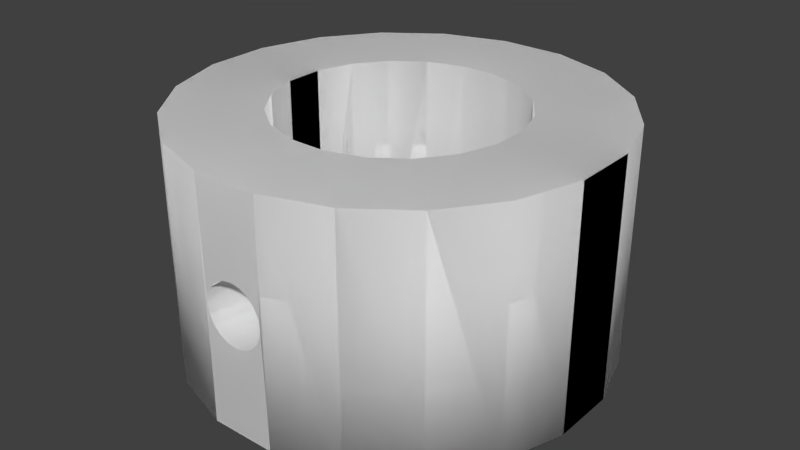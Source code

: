 # Source: ideas_gear_boss.blend  (saved by Blender 2.67.0; exported with 4.5.12 LTS)
import bpy
from mathutils import Matrix  # noqa: F401  (used for matrix-valued properties, if any)

bpy.ops.wm.read_factory_settings(use_empty=True)
scene = bpy.context.scene
scene.name = 'Scene'

# ---- collections
col_collection_1 = bpy.data.collections.new('Collection 1'); scene.collection.children.link(col_collection_1)

# ---- materials (node trees are filled in below, after node groups)
mat_mtl0_001 = bpy.data.materials.new('MTL0.001')
mat_mtl0_001.alpha_threshold = 0.0
mat_mtl0_001.use_transparent_shadow = False
mat_mtl0_001.diffuse_color = (1.0, 1.0, 1.0, 1.0)
mat_mtl0_001.roughness = 0.5
mat_mtl0_001.line_color = (0.0, 0.0, 0.0, 1.0)
mat_mtl0 = bpy.data.materials.new('MTL0')
mat_mtl0.alpha_threshold = 0.0
mat_mtl0.use_transparent_shadow = False
mat_mtl0.diffuse_color = (1.0, 1.0, 1.0, 1.0)
mat_mtl0.roughness = 0.5
mat_mtl0.line_color = (0.0, 0.0, 0.0, 1.0)

# ---- material node trees

# ---- world
world_world = bpy.data.worlds.new('World'); scene.world = world_world
world_world.color = (0.05088, 0.05088, 0.05088)
world_world.use_sun_shadow = False
world_world.sun_shadow_jitter_overblur = 0.0
world_world.cycles.sampling_method = 'MANUAL'
world_world.cycles.sample_map_resolution = 256

# ---- meshes
me_1_046 = bpy.data.meshes.new('1.046')
me_1_046.from_pydata([(1.759, 12.7, 11.1), (1.638, 6.35, 11.11), (1.759, 1.809e-06, 11.1), (5.104, 1.632e-06, 10.02), (5.104, 12.7, 10.02), (0.9917, 9.537e-07, 6.261), (2.878, 9.537e-07, 5.648), (0.9917, 12.7, 6.261), (2.878, 12.7, 5.648)], [], [(2, 5, 6, 3), (1, 2, 0), (3, 4, 0, 2), (4, 8, 7, 0)])
me_1_046.polygons.foreach_set('use_smooth', [0, 1, 1, 0])
_uv = me_1_046.uv_layers.new(name='UVMap')
_uv.uv.foreach_set('vector', [0.0001185, 0.668, 0.0605, 0.2868, 0.2166, 0.2868, 0.277, 0.668, 0.5, 0.2865, 0.0001185, 0.277, 0.9999, 0.277, 0.0001185, 0.0001186, 0.9999, 0.0001185, 0.9999, 0.277, 0.0001185, 0.277, 0.2772, 0.668, 0.3376, 0.2868, 0.4938, 0.2868, 0.5541, 0.668])
me_1_046.materials.append(mat_mtl0_001)
me_1_046.use_remesh_preserve_volume = False
me_1_046.use_remesh_preserve_attributes = False
me_1_046.use_mirror_vertex_groups = False
me_1_046.update()
me_1_043 = bpy.data.meshes.new('1.043')
me_1_043.from_pydata([(-2.878, 12.7, 5.648), (-1.638, 6.32, 6.054), (-7.949, 1.295e-06, 7.949), (-5.104, 1.632e-06, 10.02), (-7.949, 12.7, 7.949), (-5.104, 12.7, 10.02), (-4.483, 9.537e-07, 4.483), (-2.878, 9.537e-07, 5.648), (-4.483, 12.7, 4.483)], [], [(3, 5, 4, 2), (2, 6, 7, 3), (1, 7, 0), (5, 0, 8, 4), (7, 6, 8, 0)])
me_1_043.polygons.foreach_set('use_smooth', [1, 0, 1, 0, 1])
_uv = me_1_043.uv_layers.new(name='UVMap')
_uv.uv.foreach_set('vector', [0.0001684, 0.0001684, 0.9998, 0.0001684, 0.9998, 0.277, 0.0001684, 0.277, 0.2774, 0.9177, 0.3377, 0.5365, 0.4939, 0.5365, 0.5542, 0.9177, 0.4977, 0.5362, 0.0001684, 0.4335, 0.9998, 0.4335, 0.0001684, 0.9177, 0.06054, 0.5365, 0.2167, 0.5365, 0.277, 0.9177, 0.0001684, 0.4335, 0.0001688, 0.2774, 0.9998, 0.2774, 0.9998, 0.4335])
me_1_043.materials.append(mat_mtl0_001)
me_1_043.use_remesh_preserve_volume = False
me_1_043.use_remesh_preserve_attributes = False
me_1_043.use_mirror_vertex_groups = False
me_1_043.update()
me_1_042 = bpy.data.meshes.new('1.042')
me_1_042.from_pydata([(-1.759, 12.7, 11.1), (-1.638, 6.35, 11.11), (-5.104, 1.632e-06, 10.02), (-1.759, 1.809e-06, 11.1), (-5.104, 12.7, 10.02), (-2.878, 9.537e-07, 5.648), (-0.9917, 9.537e-07, 6.261), (-2.878, 12.7, 5.648), (-0.9917, 12.7, 6.261)], [], [(2, 5, 6, 3), (1, 0, 3), (3, 0, 4, 2), (0, 8, 7, 4)])
me_1_042.polygons.foreach_set('use_smooth', [0, 1, 1, 0])
_uv = me_1_042.uv_layers.new(name='UVMap')
_uv.uv.foreach_set('vector', [0.2772, 0.668, 0.3376, 0.2868, 0.4938, 0.2868, 0.5541, 0.668, 0.5001, 0.0001185, 0.9999, 0.009639, 0.0001185, 0.00964, 0.0001185, 0.00964, 0.9999, 0.009639, 0.9999, 0.2865, 0.0001186, 0.2865, 0.0001185, 0.668, 0.0605, 0.2868, 0.2166, 0.2868, 0.277, 0.668])
me_1_042.materials.append(mat_mtl0_001)
me_1_042.use_remesh_preserve_volume = False
me_1_042.use_remesh_preserve_attributes = False
me_1_042.use_mirror_vertex_groups = False
me_1_042.update()
me_1_041 = bpy.data.meshes.new('1.041')
me_1_041.from_pydata([(-1.759, 12.7, 11.1), (1.759, 12.7, 11.1), (-9.933e-07, 7.988, 11.11), (-0.9917, 12.7, 6.261), (0.9917, 12.7, 6.261), (-0.0003265, 7.958, 6.261)], [], [(0, 1, 4, 3), (2, 1, 0), (4, 5, 3)])
_uv = me_1_041.uv_layers.new(name='UVMap')
_uv.uv.foreach_set('vector', [0.0001248, 0.3899, 0.0001248, 0.0001248, 0.5367, 0.08511, 0.5367, 0.3049, 0.0001248, 0.585, 0.5223, 0.3901, 0.5223, 0.7799, 0.5255, 0.9999, 0.0001248, 0.89, 0.5255, 0.7801])
me_1_041.materials.append(mat_mtl0_001)
me_1_041.use_remesh_preserve_volume = False
me_1_041.use_remesh_preserve_attributes = False
me_1_041.use_mirror_vertex_groups = False
me_1_041.update()
me_1_039 = bpy.data.meshes.new('1.039')
me_1_039.from_pydata([(-1.759, 1.809e-06, 11.1), (1.759, 1.809e-06, 11.1), (-4.597e-07, 4.712, 11.11), (-0.9917, 9.537e-07, 6.261), (0.9917, 9.537e-07, 6.261), (-0.000326, 4.683, 6.261)], [], [(1, 0, 3, 4), (1, 2, 0), (5, 4, 3)])
_uv = me_1_039.uv_layers.new(name='UVMap')
_uv.uv.foreach_set('vector', [0.4288, 0.5904, 0.0001371, 0.5904, 0.09362, 0.0001371, 0.3354, 0.0001371, 0.4291, 0.4633, 0.8308, 0.0001371, 0.8308, 0.6132, 0.9999, 0.7343, 0.4291, 0.8552, 0.4291, 0.6135])
me_1_039.materials.append(mat_mtl0_001)
me_1_039.use_remesh_preserve_volume = False
me_1_039.use_remesh_preserve_attributes = False
me_1_039.use_mirror_vertex_groups = False
me_1_039.update()
me_1_038 = bpy.data.meshes.new('1.038')
me_1_038.from_pydata([(-1.759, 1.809e-06, 11.1), (-1.558, 5.844, 11.11), (-1.325, 5.387, 11.11), (-1.558, 5.814, 7.701), (-1.325, 5.358, 7.701), (-2.878, 9.537e-07, 5.648), (-1.558, 5.814, 6.076), (-1.325, 5.358, 6.148)], [], [(1, 2, 4, 3), (4, 7, 6, 3), (0, 2, 1), (5, 6, 7)])
me_1_038.polygons.foreach_set('use_smooth', [1, 1, 0, 0])
_uv = me_1_038.uv_layers.new(name='UVMap')
_uv.uv.foreach_set('vector', [0.08719, 0.8415, 0.001483, 0.841, 7.117e-05, 0.2714, 0.08578, 0.2718, 7.117e-05, 0.2714, 0.001421, 0.01169, 0.08719, 7.117e-05, 0.08578, 0.2718, 7.117e-05, 0.9406, 0.9031, 0.8991, 0.9781, 0.9406, 7.117e-05, 0.8416, 0.9999, 0.8416, 0.9351, 0.899])
me_1_038.materials.append(mat_mtl0_001)
me_1_038.use_remesh_preserve_volume = False
me_1_038.use_remesh_preserve_attributes = False
me_1_038.use_mirror_vertex_groups = False
me_1_038.update()
me_1_037 = bpy.data.meshes.new('1.037')
me_1_037.from_pydata([(-1.759, 1.809e-06, 11.1), (-1.638, 6.35, 11.11), (-1.558, 5.844, 11.11), (-1.638, 6.32, 7.701), (-1.558, 5.814, 7.701), (-2.878, 9.537e-07, 5.648), (-1.558, 5.814, 6.076), (-1.638, 6.32, 6.054)], [], [(1, 2, 4, 3), (4, 6, 7, 3), (0, 2, 1), (6, 5, 7)])
me_1_037.polygons.foreach_set('use_smooth', [1, 1, 0, 0])
_uv = me_1_037.uv_layers.new(name='UVMap')
_uv.uv.foreach_set('vector', [0.08092, 0.7829, 0.001528, 0.7824, 5.373e-05, 0.2548, 0.07944, 0.2552, 5.373e-05, 0.2548, 0.001501, 0.003028, 0.08091, 5.373e-05, 0.07944, 0.2552, 5.373e-05, 0.8264, 0.8397, 0.8115, 0.923, 0.8264, 0.9258, 0.8114, 5.373e-05, 0.783, 0.9999, 0.783])
me_1_037.materials.append(mat_mtl0_001)
me_1_037.use_remesh_preserve_volume = False
me_1_037.use_remesh_preserve_attributes = False
me_1_037.use_mirror_vertex_groups = False
me_1_037.update()
me_1_036 = bpy.data.meshes.new('1.036')
me_1_036.from_pydata([(-1.759, 12.7, 11.1), (-1.558, 6.856, 11.11), (-1.638, 6.35, 11.11), (-1.558, 6.827, 7.701), (-1.638, 6.32, 7.701), (-2.878, 12.7, 5.648), (-1.638, 6.32, 6.054), (-1.558, 6.827, 7.701), (-1.558, 6.827, 6.08)], [], [(1, 2, 4, 3), (7, 4, 6, 8), (0, 2, 1), (6, 5, 8)])
me_1_036.polygons.foreach_set('use_smooth', [1, 1, 0, 0])
_uv = me_1_036.uv_layers.new(name='UVMap')
_uv.uv.foreach_set('vector', [0.07874, 0.5236, 6.28e-05, 0.523, 6.447e-05, 6.28e-05, 0.07874, 0.0007374, 0.1575, 0.253, 0.07887, 0.253, 0.07887, 6.28e-05, 0.1575, 0.003992, 0.9148, 0.5668, 6.28e-05, 0.5668, 0.07277, 0.5521, 6.28e-05, 0.5238, 0.9999, 0.5238, 0.07361, 0.552])
me_1_036.materials.append(mat_mtl0_001)
me_1_036.use_remesh_preserve_volume = False
me_1_036.use_remesh_preserve_attributes = False
me_1_036.use_mirror_vertex_groups = False
me_1_036.update()
me_1_035 = bpy.data.meshes.new('1.035')
me_1_035.from_pydata([(-1.759, 12.7, 11.1), (-1.325, 7.313, 11.11), (-1.558, 6.856, 11.11), (-1.325, 7.283, 7.701), (-1.558, 6.827, 7.701), (-2.878, 12.7, 5.648), (-1.558, 6.827, 7.701), (-1.558, 6.827, 6.08), (-1.325, 7.283, 6.155)], [], [(1, 2, 4, 3), (3, 6, 7, 8), (0, 2, 1), (7, 5, 8)])
me_1_035.polygons.foreach_set('use_smooth', [1, 1, 0, 0])
_uv = me_1_035.uv_layers.new(name='UVMap')
_uv.uv.foreach_set('vector', [0.08496, 0.6219, 8.078e-05, 0.6212, 8.253e-05, 0.05704, 0.08497, 0.0577, 0.17, 0.3257, 0.08513, 0.3257, 0.08513, 0.05704, 0.17, 0.06945, 0.9688, 0.6631, 8.078e-05, 0.6631, 0.07435, 0.622, 8.078e-05, 8.078e-05, 0.9999, 8.098e-05, 0.06437, 0.05688])
me_1_035.materials.append(mat_mtl0_001)
me_1_035.use_remesh_preserve_volume = False
me_1_035.use_remesh_preserve_attributes = False
me_1_035.use_mirror_vertex_groups = False
me_1_035.update()
me_1_034 = bpy.data.meshes.new('1.034')
me_1_034.from_pydata([(-1.759, 12.7, 11.1), (-0.9626, 7.675, 11.11), (-1.325, 7.313, 11.11), (-0.963, 7.645, 7.701), (-1.325, 7.283, 7.701), (-2.878, 12.7, 5.648), (-0.9917, 12.7, 6.261), (-0.963, 7.645, 6.261), (-1.325, 7.283, 6.155)], [], [(1, 2, 4, 3), (4, 8, 7, 3), (0, 2, 1), (6, 7, 8, 5)])
me_1_034.polygons.foreach_set('use_smooth', [1, 1, 0, 0])
_uv = me_1_034.uv_layers.new(name='UVMap')
_uv.uv.foreach_set('vector', [0.9999, 0.7996, 0.9172, 0.7996, 0.9138, 0.2498, 0.9965, 0.2498, 0.9138, 0.2498, 0.9138, 0.0001026, 0.9965, 0.01732, 0.9965, 0.2498, 0.8727, 0.3699, 0.0001026, 0.3699, 0.05372, 0.3069, 0.8212, 0.3067, 0.03851, 0.07537, 0.0001026, 0.0001026, 0.9136, 0.0001026])
me_1_034.materials.append(mat_mtl0_001)
me_1_034.use_remesh_preserve_volume = False
me_1_034.use_remesh_preserve_attributes = False
me_1_034.use_mirror_vertex_groups = False
me_1_034.update()
me_1_033 = bpy.data.meshes.new('1.033')
me_1_033.from_pydata([(-1.759, 12.7, 11.1), (-0.5061, 7.908, 11.11), (-0.9626, 7.675, 11.11), (-0.5064, 7.878, 7.701), (-0.963, 7.645, 7.701), (-0.9917, 12.7, 6.261), (-0.963, 7.645, 6.261), (-0.5064, 7.878, 6.261)], [], [(1, 2, 4, 3), (4, 6, 7, 3), (0, 2, 1), (6, 5, 7)])
me_1_033.polygons.foreach_set('use_smooth', [1, 1, 0, 0])
_uv = me_1_033.uv_layers.new(name='UVMap')
_uv.uv.foreach_set('vector', [0.09431, 0.868, 0.002527, 0.868, 8.406e-05, 0.258, 0.09187, 0.258, 8.406e-05, 0.258, 8.576e-05, 8.406e-05, 0.09187, 8.465e-05, 0.09187, 0.258, 0.9114, 0.9555, 8.406e-05, 0.9555, 0.02845, 0.8682, 0.09448, 0.786, 0.9999, 0.786, 0.1357, 0.868])
me_1_033.materials.append(mat_mtl0_001)
me_1_033.use_remesh_preserve_volume = False
me_1_033.use_remesh_preserve_attributes = False
me_1_033.use_mirror_vertex_groups = False
me_1_033.update()
me_1_032 = bpy.data.meshes.new('1.032')
me_1_032.from_pydata([(-1.759, 12.7, 11.1), (-9.933e-07, 7.988, 11.11), (-0.5061, 7.908, 11.11), (-0.0003265, 7.958, 7.701), (-0.5064, 7.878, 7.701), (-0.9917, 12.7, 6.261), (-0.0003265, 7.958, 6.261), (-0.5064, 7.878, 6.261)], [], [(1, 2, 4, 3), (4, 7, 6, 3), (0, 2, 1), (5, 6, 7)])
me_1_032.polygons.foreach_set('use_smooth', [1, 1, 0, 0])
_uv = me_1_032.uv_layers.new(name='UVMap')
_uv.uv.foreach_set('vector', [0.09642, 0.997, 0.0009161, 0.997, 8.847e-05, 0.3623, 0.0956, 0.3623, 8.847e-05, 0.3623, 0.0001275, 0.09387, 0.09563, 0.09388, 0.0956, 0.3623, 0.9376, 8.877e-05, 0.01907, 0.09369, 8.847e-05, 8.847e-05, 0.9999, 0.09387, 0.102, 0.1892, 0.0966, 0.09387])
me_1_032.materials.append(mat_mtl0_001)
me_1_032.use_remesh_preserve_volume = False
me_1_032.use_remesh_preserve_attributes = False
me_1_032.use_mirror_vertex_groups = False
me_1_032.update()
me_1_031 = bpy.data.meshes.new('1.031')
me_1_031.from_pydata([(1.759, 12.7, 11.1), (-9.933e-07, 7.988, 11.11), (0.5061, 7.908, 11.11), (-0.0003265, 7.958, 7.701), (0.5058, 7.878, 7.701), (0.9917, 12.7, 6.261), (0.5058, 7.878, 6.261), (-0.0003265, 7.958, 6.261)], [], [(2, 1, 3, 4), (3, 7, 6, 4), (0, 1, 2), (5, 6, 7)])
me_1_031.polygons.foreach_set('use_smooth', [1, 1, 0, 0])
_uv = me_1_031.uv_layers.new(name='UVMap')
_uv.uv.foreach_set('vector', [0.09563, 0.9974, 8.85e-05, 0.9974, 0.000912, 0.3624, 0.09645, 0.3624, 0.000912, 0.3624, 0.0009206, 0.0939, 0.09646, 0.0939, 0.09645, 0.3624, 0.9379, 0.09372, 8.85e-05, 0.09372, 0.01908, 8.85e-05, 0.9999, 0.0939, 0.1013, 0.1893, 0.09664, 0.0939])
me_1_031.materials.append(mat_mtl0_001)
me_1_031.use_remesh_preserve_volume = False
me_1_031.use_remesh_preserve_attributes = False
me_1_031.use_mirror_vertex_groups = False
me_1_031.update()
me_1_030 = bpy.data.meshes.new('1.030')
me_1_030.from_pydata([(1.759, 12.7, 11.1), (0.9626, 7.675, 11.11), (0.5061, 7.908, 11.11), (0.9623, 7.645, 7.701), (0.5058, 7.878, 7.701), (0.9917, 12.7, 6.261), (0.9623, 7.645, 6.261), (0.5058, 7.878, 6.261)], [], [(1, 2, 4, 3), (4, 7, 6, 3), (0, 2, 1), (5, 6, 7)])
me_1_030.polygons.foreach_set('use_smooth', [1, 1, 0, 0])
_uv = me_1_030.uv_layers.new(name='UVMap')
_uv.uv.foreach_set('vector', [0.09188, 0.8681, 8.405e-05, 0.8681, 0.00243, 0.258, 0.09423, 0.258, 0.00243, 0.258, 0.00243, 8.405e-05, 0.09422, 8.405e-05, 0.09423, 0.258, 0.9115, 0.8683, 0.02845, 0.9556, 8.405e-05, 0.8683, 0.9999, 0.8681, 0.09439, 0.8681, 0.1356, 0.7861])
me_1_030.materials.append(mat_mtl0_001)
me_1_030.use_remesh_preserve_volume = False
me_1_030.use_remesh_preserve_attributes = False
me_1_030.use_mirror_vertex_groups = False
me_1_030.update()
me_1_029 = bpy.data.meshes.new('1.029')
me_1_029.from_pydata([(1.759, 12.7, 11.1), (1.325, 7.313, 11.11), (0.9626, 7.675, 11.11), (1.325, 7.283, 7.701), (0.9623, 7.645, 7.701), (0.9917, 12.7, 6.261), (2.878, 12.7, 5.648), (1.325, 7.283, 6.154), (0.9623, 7.645, 6.261)], [], [(1, 2, 4, 3), (4, 8, 7, 3), (0, 2, 1), (6, 7, 8, 5)])
me_1_029.polygons.foreach_set('use_smooth', [1, 1, 0, 0])
_uv = me_1_029.uv_layers.new(name='UVMap')
_uv.uv.foreach_set('vector', [0.9989, 0.8016, 0.916, 0.802, 0.917, 0.2509, 0.9999, 0.2505, 0.917, 0.2509, 0.916, 0.01782, 0.9988, 0.0001025, 0.9999, 0.2505, 0.8748, 0.3076, 0.05385, 0.3708, 0.0001025, 0.3076, 0.9158, 0.3074, 0.0001025, 0.3074, 0.03859, 0.2319, 0.8231, 0.0001025])
me_1_029.materials.append(mat_mtl0_001)
me_1_029.use_remesh_preserve_volume = False
me_1_029.use_remesh_preserve_attributes = False
me_1_029.use_mirror_vertex_groups = False
me_1_029.update()
me_1_028 = bpy.data.meshes.new('1.028')
me_1_028.from_pydata([(1.759, 12.7, 11.1), (1.558, 6.856, 11.11), (1.325, 7.313, 11.11), (1.557, 6.827, 7.701), (1.325, 7.283, 7.701), (2.878, 12.7, 5.648), (1.557, 6.827, 6.076), (1.325, 7.283, 6.154)], [], [(1, 2, 4, 3), (4, 7, 6, 3), (0, 2, 1), (5, 6, 7)])
me_1_028.polygons.foreach_set('use_smooth', [1, 1, 0, 0])
_uv = me_1_028.uv_layers.new(name='UVMap')
_uv.uv.foreach_set('vector', [0.08496, 0.8335, 7.064e-05, 0.834, 0.001422, 0.2698, 0.08631, 0.2694, 0.001422, 0.2698, 7.064e-05, 0.01349, 0.08489, 7.064e-05, 0.08631, 0.2694, 0.9688, 0.8912, 0.07434, 0.9324, 7.064e-05, 0.8912, 0.9999, 0.8911, 7.064e-05, 0.8911, 0.06433, 0.8341])
me_1_028.materials.append(mat_mtl0_001)
me_1_028.use_remesh_preserve_volume = False
me_1_028.use_remesh_preserve_attributes = False
me_1_028.use_mirror_vertex_groups = False
me_1_028.update()
me_1_027 = bpy.data.meshes.new('1.027')
me_1_027.from_pydata([(1.759, 12.7, 11.1), (1.638, 6.35, 11.11), (1.558, 6.856, 11.11), (1.637, 6.32, 7.701), (1.557, 6.827, 7.701), (2.878, 12.7, 5.648), (1.637, 6.32, 6.047), (1.557, 6.827, 6.076)], [], [(1, 2, 4, 3), (4, 7, 6, 3), (0, 2, 1), (5, 6, 7)])
me_1_027.polygons.foreach_set('use_smooth', [1, 1, 0, 0])
_uv = me_1_027.uv_layers.new(name='UVMap')
_uv.uv.foreach_set('vector', [0.07874, 0.777, 5.385e-05, 0.777, 0.004527, 0.2541, 0.08321, 0.2541, 0.004527, 0.2541, 0.004526, 0.004447, 0.08321, 5.385e-05, 0.08321, 0.2541, 0.9148, 0.8056, 0.08265, 0.8203, 5.385e-05, 0.8056, 0.9999, 0.8054, 5.385e-05, 0.8054, 0.07358, 0.7771])
me_1_027.materials.append(mat_mtl0_001)
me_1_027.use_remesh_preserve_volume = False
me_1_027.use_remesh_preserve_attributes = False
me_1_027.use_mirror_vertex_groups = False
me_1_027.update()
me_1_026 = bpy.data.meshes.new('1.026')
me_1_026.from_pydata([(1.759, 1.809e-06, 11.1), (1.558, 5.844, 11.11), (1.638, 6.35, 11.11), (1.557, 5.814, 7.701), (1.637, 6.32, 7.701), (2.878, 9.537e-07, 5.648), (1.557, 5.814, 6.081), (1.637, 6.32, 6.047)], [], [(1, 2, 4, 3), (4, 7, 6, 3), (0, 2, 1), (5, 6, 7)])
me_1_026.polygons.foreach_set('use_smooth', [1, 1, 0, 0])
_uv = me_1_026.uv_layers.new(name='UVMap')
_uv.uv.foreach_set('vector', [0.07945, 0.7835, 5.56e-05, 0.784, 0.001531, 0.2563, 0.08092, 0.2559, 0.001531, 0.2563, 5.391e-05, 5.391e-05, 0.07947, 0.004834, 0.08092, 0.2559, 5.391e-05, 0.8132, 0.923, 0.8132, 0.8497, 0.828, 5.391e-05, 0.8131, 0.9259, 0.7841, 0.9999, 0.8131])
me_1_026.materials.append(mat_mtl0_001)
me_1_026.use_remesh_preserve_volume = False
me_1_026.use_remesh_preserve_attributes = False
me_1_026.use_mirror_vertex_groups = False
me_1_026.update()
me_1_025 = bpy.data.meshes.new('1.025')
me_1_025.from_pydata([(1.759, 1.809e-06, 11.1), (1.325, 5.387, 11.11), (1.558, 5.844, 11.11), (1.325, 5.358, 7.701), (1.557, 5.814, 7.701), (2.878, 9.537e-07, 5.648), (1.325, 5.358, 6.157), (1.557, 5.814, 6.081)], [], [(1, 2, 4, 3), (0, 2, 1), (4, 7, 6, 3), (5, 6, 7)])
me_1_025.polygons.foreach_set('use_smooth', [1, 0, 1, 0])
_uv = me_1_025.uv_layers.new(name='UVMap')
_uv.uv.foreach_set('vector', [0.08577, 0.8402, 7.12e-05, 0.8406, 0.001501, 0.2711, 0.0872, 0.2706, 7.12e-05, 0.8985, 0.978, 0.8985, 0.9031, 0.94, 0.001501, 0.2711, 7.926e-05, 7.12e-05, 0.08584, 0.01238, 0.0872, 0.2706, 7.12e-05, 0.8983, 0.9352, 0.8408, 0.9999, 0.8983])
me_1_025.materials.append(mat_mtl0_001)
me_1_025.use_remesh_preserve_volume = False
me_1_025.use_remesh_preserve_attributes = False
me_1_025.use_mirror_vertex_groups = False
me_1_025.update()
me_1_024 = bpy.data.meshes.new('1.024')
me_1_024.from_pydata([(-1.759, 1.809e-06, 11.1), (-1.325, 5.387, 11.11), (-0.9626, 5.025, 11.11), (-1.325, 5.358, 7.701), (-0.963, 4.996, 7.701), (-2.878, 9.537e-07, 5.648), (-0.9917, 9.537e-07, 6.261), (-0.963, 4.996, 6.261), (-1.325, 5.358, 6.148)], [], [(1, 2, 4, 3), (4, 7, 8, 3), (0, 2, 1), (7, 6, 5, 8)])
me_1_024.polygons.foreach_set('use_smooth', [1, 1, 0, 0])
_uv = me_1_024.uv_layers.new(name='UVMap')
_uv.uv.foreach_set('vector', [0.9999, 0.81, 0.9162, 0.8096, 0.9151, 0.2534, 0.9988, 0.2537, 0.9151, 0.2534, 0.9161, 0.01817, 0.9999, 0.0001032, 0.9988, 0.2537, 0.0001032, 0.374, 0.8287, 0.3102, 0.8829, 0.374, 0.8764, 0.07664, 0.09446, 0.31, 0.0001032, 0.0001032, 0.9149, 0.0001032])
me_1_024.materials.append(mat_mtl0_001)
me_1_024.use_remesh_preserve_volume = False
me_1_024.use_remesh_preserve_attributes = False
me_1_024.use_mirror_vertex_groups = False
me_1_024.update()
me_1_023 = bpy.data.meshes.new('1.023')
me_1_023.from_pydata([(-1.759, 1.809e-06, 11.1), (-0.9626, 5.025, 11.11), (-0.5061, 4.792, 11.11), (-0.963, 4.996, 7.701), (-0.5064, 4.763, 7.701), (-0.9917, 9.537e-07, 6.261), (-0.963, 4.996, 6.261), (-0.5064, 4.763, 6.261)], [], [(1, 2, 4, 3), (4, 7, 6, 3), (0, 2, 1), (7, 5, 6)])
me_1_023.polygons.foreach_set('use_smooth', [1, 1, 0, 0])
_uv = me_1_023.uv_layers.new(name='UVMap')
_uv.uv.foreach_set('vector', [0.09523, 0.8774, 0.002458, 0.8774, 8.479e-05, 0.2608, 0.09286, 0.2608, 8.479e-05, 0.2608, 8.487e-05, 8.479e-05, 0.09286, 8.487e-05, 0.09286, 0.2608, 8.479e-05, 0.9658, 0.8926, 0.8776, 0.9213, 0.9658, 0.9583, 0.8774, 0.0954, 0.7945, 0.9999, 0.7945])
me_1_023.materials.append(mat_mtl0_001)
me_1_023.use_remesh_preserve_volume = False
me_1_023.use_remesh_preserve_attributes = False
me_1_023.use_mirror_vertex_groups = False
me_1_023.update()
me_1_022 = bpy.data.meshes.new('1.022')
me_1_022.from_pydata([(-1.759, 1.809e-06, 11.1), (-0.5061, 4.792, 11.11), (-4.597e-07, 4.712, 11.11), (-0.5064, 4.763, 7.701), (-0.000326, 4.683, 7.701), (-0.9917, 9.537e-07, 6.261), (-0.000326, 4.683, 6.261), (-0.5064, 4.763, 6.261)], [], [(1, 2, 4, 3), (4, 6, 7, 3), (0, 2, 1), (6, 5, 7)])
me_1_022.polygons.foreach_set('use_smooth', [1, 1, 0, 0])
_uv = me_1_022.uv_layers.new(name='UVMap')
_uv.uv.foreach_set('vector', [0.09668, 0.9999, 0.0008891, 0.9999, 8.854e-05, 0.3633, 0.09587, 0.3633, 8.854e-05, 0.3633, 8.89e-05, 0.09414, 0.09587, 0.09414, 0.09587, 0.3633, 8.854e-05, 8.863e-05, 0.9403, 8.854e-05, 0.9213, 0.09396, 0.9865, 0.1898, 0.09685, 0.09414, 0.9918, 0.09414])
me_1_022.materials.append(mat_mtl0_001)
me_1_022.use_remesh_preserve_volume = False
me_1_022.use_remesh_preserve_attributes = False
me_1_022.use_mirror_vertex_groups = False
me_1_022.update()
me_1_021 = bpy.data.meshes.new('1.021')
me_1_021.from_pydata([(1.759, 1.809e-06, 11.1), (-4.597e-07, 4.712, 11.11), (0.5061, 4.792, 11.11), (-0.000326, 4.683, 7.701), (0.5058, 4.763, 7.701), (0.9917, 9.537e-07, 6.261), (-0.000326, 4.683, 6.261), (0.5058, 4.763, 6.261)], [], [(1, 2, 4, 3), (0, 2, 1), (3, 4, 7, 6), (7, 5, 6)])
me_1_021.polygons.foreach_set('use_smooth', [1, 0, 1, 0])
_uv = me_1_021.uv_layers.new(name='UVMap')
_uv.uv.foreach_set('vector', [0.09587, 0.9999, 8.856e-05, 0.9999, 0.001022, 0.3633, 0.09681, 0.3633, 8.856e-05, 0.09396, 0.9213, 8.856e-05, 0.9403, 0.09396, 0.09681, 0.3633, 0.001022, 0.3633, 0.001028, 0.09414, 0.09681, 0.09414, 0.9906, 0.1899, 0.09699, 0.1404, 0.9906, 0.09414])
me_1_021.materials.append(mat_mtl0_001)
me_1_021.use_remesh_preserve_volume = False
me_1_021.use_remesh_preserve_attributes = False
me_1_021.use_mirror_vertex_groups = False
me_1_021.update()
me_1_020 = bpy.data.meshes.new('1.020')
me_1_020.from_pydata([(1.759, 1.809e-06, 11.1), (0.5061, 4.792, 11.11), (0.9626, 5.025, 11.11), (0.5058, 4.763, 7.701), (0.9623, 4.996, 7.701), (0.9917, 9.537e-07, 6.261), (0.5058, 4.763, 6.261), (0.9623, 4.996, 6.261)], [], [(1, 2, 4, 3), (0, 2, 1), (4, 7, 6, 3), (5, 6, 7)])
me_1_020.polygons.foreach_set('use_smooth', [1, 0, 1, 0])
_uv = me_1_020.uv_layers.new(name='UVMap')
_uv.uv.foreach_set('vector', [0.09285, 0.8773, 8.479e-05, 0.8773, 0.002563, 0.2608, 0.09533, 0.2608, 8.479e-05, 0.8775, 0.9212, 0.8775, 0.8925, 0.9657, 0.002563, 0.2608, 0.002563, 8.479e-05, 0.09533, 8.479e-05, 0.09533, 0.2608, 0.0955, 0.8773, 0.9583, 0.7944, 0.9999, 0.8773])
me_1_020.materials.append(mat_mtl0_001)
me_1_020.use_remesh_preserve_volume = False
me_1_020.use_remesh_preserve_attributes = False
me_1_020.use_mirror_vertex_groups = False
me_1_020.update()
me_1_019 = bpy.data.meshes.new('1.019')
me_1_019.from_pydata([(1.759, 1.809e-06, 11.1), (0.9626, 5.025, 11.11), (1.325, 5.387, 11.11), (0.9623, 4.996, 7.701), (1.325, 5.358, 7.701), (0.9917, 9.537e-07, 6.261), (2.878, 9.537e-07, 5.648), (0.9623, 4.996, 6.261), (1.325, 5.358, 6.157)], [], [(1, 2, 4, 3), (0, 2, 1), (4, 8, 7, 3), (8, 6, 5, 7)])
me_1_019.polygons.foreach_set('use_smooth', [1, 0, 1, 0])
_uv = me_1_019.uv_layers.new(name='UVMap')
_uv.uv.foreach_set('vector', [0.9988, 0.8081, 0.9151, 0.8084, 0.9162, 0.2523, 0.9999, 0.2519, 0.0001031, 0.3101, 0.8828, 0.3101, 0.8286, 0.3739, 0.9162, 0.2523, 0.9151, 0.0001031, 0.9989, 0.01674, 0.9999, 0.2519, 0.9149, 0.3099, 0.0001031, 0.3099, 0.09462, 0.0001031, 0.8763, 0.2338])
me_1_019.materials.append(mat_mtl0_001)
me_1_019.use_remesh_preserve_volume = False
me_1_019.use_remesh_preserve_attributes = False
me_1_019.use_mirror_vertex_groups = False
me_1_019.update()
me_1_017 = bpy.data.meshes.new('1.017')
me_1_017.from_pydata([(2.878, 12.7, 5.648), (1.637, 6.32, 6.047), (5.104, 1.632e-06, 10.02), (7.949, 1.295e-06, 7.949), (5.104, 12.7, 10.02), (7.949, 12.7, 7.949), (2.878, 9.537e-07, 5.648), (4.483, 9.537e-07, 4.483), (4.483, 12.7, 4.483)], [], [(3, 5, 4, 2), (2, 6, 7, 3), (6, 1, 0), (5, 8, 0, 4), (7, 6, 0, 8)])
me_1_017.polygons.foreach_set('use_smooth', [1, 0, 1, 0, 1])
_uv = me_1_017.uv_layers.new(name='UVMap')
_uv.uv.foreach_set('vector', [0.0001891, 0.0001891, 0.9998, 0.0001891, 0.9998, 0.277, 0.0001891, 0.277, 0.0001891, 0.8151, 0.06056, 0.4339, 0.2167, 0.4339, 0.277, 0.8151, 0.0001891, 0.918, 0.4977, 0.8154, 0.9998, 0.918, 0.2774, 0.8151, 0.3378, 0.4339, 0.4939, 0.4339, 0.5543, 0.8151, 0.0001892, 0.4335, 0.0001891, 0.2774, 0.9998, 0.2774, 0.9998, 0.4335])
me_1_017.materials.append(mat_mtl0_001)
me_1_017.use_remesh_preserve_volume = False
me_1_017.use_remesh_preserve_attributes = False
me_1_017.use_mirror_vertex_groups = False
me_1_017.update()
me_1_016 = bpy.data.meshes.new('1.016')
me_1_016.from_pydata([(7.949, 1.295e-06, 7.949), (10.02, 8.315e-07, 5.104), (7.949, 12.7, 7.949), (10.02, 12.7, 5.104), (4.483, 9.537e-07, 4.483), (5.648, 4.768e-07, 2.878), (4.483, 12.7, 4.483), (5.648, 12.7, 2.878)], [], [(1, 3, 2, 0), (0, 4, 5, 1), (3, 7, 6, 2), (5, 4, 6, 7)])
me_1_016.polygons.foreach_set('use_smooth', [1, 0, 0, 1])
_uv = me_1_016.uv_layers.new(name='UVMap')
_uv.uv.foreach_set('vector', [0.0001571, 0.0001572, 0.9998, 0.0001571, 0.9998, 0.277, 0.0001571, 0.277, 0.7628, 0.7106, 0.3817, 0.6503, 0.3817, 0.4941, 0.7628, 0.4338, 0.3813, 0.7106, 0.0001571, 0.6503, 0.0001571, 0.4941, 0.3813, 0.4338, 0.0001571, 0.4335, 0.0001571, 0.2773, 0.9998, 0.2773, 0.9998, 0.4335])
me_1_016.materials.append(mat_mtl0_001)
me_1_016.use_remesh_preserve_volume = False
me_1_016.use_remesh_preserve_attributes = False
me_1_016.use_mirror_vertex_groups = False
me_1_016.update()
me_1_015 = bpy.data.meshes.new('1.015')
me_1_015.from_pydata([(10.02, 8.315e-07, 5.104), (11.1, 2.865e-07, 1.759), (10.02, 12.7, 5.104), (11.1, 12.7, 1.759), (5.648, 4.768e-07, 2.878), (6.261, 4.768e-07, 0.9917), (5.648, 12.7, 2.878), (6.261, 12.7, 0.9917)], [], [(1, 3, 2, 0), (3, 7, 6, 2), (0, 4, 5, 1), (5, 4, 6, 7)])
me_1_015.polygons.foreach_set('use_smooth', [1, 0, 0, 1])
_uv = me_1_015.uv_layers.new(name='UVMap')
_uv.uv.foreach_set('vector', [0.0001574, 0.0001571, 0.9998, 0.0001584, 0.9998, 0.277, 0.0001571, 0.277, 0.3813, 0.7106, 0.0001571, 0.6503, 0.0001571, 0.4941, 0.3813, 0.4338, 0.7628, 0.7106, 0.3817, 0.6503, 0.3817, 0.4941, 0.7628, 0.4338, 0.0001571, 0.4335, 0.0001571, 0.2773, 0.9998, 0.2773, 0.9998, 0.4335])
me_1_015.materials.append(mat_mtl0_001)
me_1_015.use_remesh_preserve_volume = False
me_1_015.use_remesh_preserve_attributes = False
me_1_015.use_mirror_vertex_groups = False
me_1_015.update()
me_1_014 = bpy.data.meshes.new('1.014')
me_1_014.from_pydata([(11.1, 2.865e-07, 1.759), (11.1, -2.865e-07, -1.759), (11.1, 12.7, 1.759), (11.1, 12.7, -1.759), (6.261, 4.768e-07, 0.9917), (6.261, -4.768e-07, -0.9917), (6.261, 12.7, 0.9917), (6.261, 12.7, -0.9917)], [], [(1, 3, 2, 0), (3, 7, 6, 2), (0, 4, 5, 1), (5, 4, 6, 7)])
me_1_014.polygons.foreach_set('use_smooth', [1, 0, 0, 1])
_uv = me_1_014.uv_layers.new(name='UVMap')
_uv.uv.foreach_set('vector', [0.0001571, 0.0001571, 0.9998, 0.0001571, 0.9998, 0.277, 0.0001571, 0.277, 0.3817, 0.815, 0.442, 0.4338, 0.5981, 0.4338, 0.6585, 0.815, 0.3813, 0.7106, 0.0001572, 0.6503, 0.0001571, 0.4941, 0.3813, 0.4338, 0.0001571, 0.4335, 0.0001571, 0.2773, 0.9998, 0.2773, 0.9998, 0.4335])
me_1_014.materials.append(mat_mtl0_001)
me_1_014.use_remesh_preserve_volume = False
me_1_014.use_remesh_preserve_attributes = False
me_1_014.use_mirror_vertex_groups = False
me_1_014.update()
me_1_013 = bpy.data.meshes.new('1.013')
me_1_013.from_pydata([(11.1, -2.865e-07, -1.759), (10.02, -8.315e-07, -5.104), (11.1, 12.7, -1.759), (10.02, 12.7, -5.104), (6.261, -4.768e-07, -0.9917), (5.648, -4.768e-07, -2.878), (6.261, 12.7, -0.9917), (5.648, 12.7, -2.878)], [], [(1, 3, 2, 0), (0, 4, 5, 1), (3, 7, 6, 2), (5, 4, 6, 7)])
me_1_013.polygons.foreach_set('use_smooth', [1, 0, 0, 1])
_uv = me_1_013.uv_layers.new(name='UVMap')
_uv.uv.foreach_set('vector', [0.0001571, 0.0001607, 0.9998, 0.0001571, 0.9998, 0.277, 0.0001581, 0.277, 0.3813, 0.7106, 0.0001571, 0.6503, 0.0001571, 0.4942, 0.3813, 0.4338, 0.7628, 0.7106, 0.3817, 0.6503, 0.3817, 0.4942, 0.7628, 0.4338, 0.0001571, 0.4335, 0.0001571, 0.2773, 0.9998, 0.2773, 0.9998, 0.4335])
me_1_013.materials.append(mat_mtl0_001)
me_1_013.use_remesh_preserve_volume = False
me_1_013.use_remesh_preserve_attributes = False
me_1_013.use_mirror_vertex_groups = False
me_1_013.update()
me_1_012 = bpy.data.meshes.new('1.012')
me_1_012.from_pydata([(10.02, -8.315e-07, -5.104), (7.949, -1.295e-06, -7.949), (10.02, 12.7, -5.104), (7.949, 12.7, -7.949), (5.648, -4.768e-07, -2.878), (4.483, -9.537e-07, -4.483), (5.648, 12.7, -2.878), (4.483, 12.7, -4.483)], [], [(1, 3, 2, 0), (3, 7, 6, 2), (0, 4, 5, 1), (5, 4, 6, 7)])
me_1_012.polygons.foreach_set('use_smooth', [1, 0, 0, 1])
_uv = me_1_012.uv_layers.new(name='UVMap')
_uv.uv.foreach_set('vector', [0.0001571, 0.0001574, 0.9998, 0.0001571, 0.9998, 0.277, 0.0001572, 0.277, 0.3813, 0.7106, 0.0001571, 0.6503, 0.0001571, 0.4941, 0.3813, 0.4338, 0.7628, 0.7106, 0.3817, 0.6503, 0.3817, 0.4941, 0.7628, 0.4338, 0.0001571, 0.4335, 0.0001571, 0.2773, 0.9998, 0.2773, 0.9998, 0.4335])
me_1_012.materials.append(mat_mtl0_001)
me_1_012.use_remesh_preserve_volume = False
me_1_012.use_remesh_preserve_attributes = False
me_1_012.use_mirror_vertex_groups = False
me_1_012.update()
me_1_011 = bpy.data.meshes.new('1.011')
me_1_011.from_pydata([(7.949, -1.295e-06, -7.949), (5.104, -1.632e-06, -10.02), (7.949, 12.7, -7.949), (5.104, 12.7, -10.02), (4.483, -9.537e-07, -4.483), (2.878, -9.537e-07, -5.648), (4.483, 12.7, -4.483), (2.878, 12.7, -5.648)], [], [(1, 3, 2, 0), (3, 7, 6, 2), (0, 4, 5, 1), (5, 4, 6, 7)])
me_1_011.polygons.foreach_set('use_smooth', [1, 0, 0, 1])
_uv = me_1_011.uv_layers.new(name='UVMap')
_uv.uv.foreach_set('vector', [0.0001571, 0.0001571, 0.9998, 0.0001573, 0.9998, 0.277, 0.0001571, 0.277, 0.277, 0.4338, 0.2167, 0.815, 0.06053, 0.815, 0.0001571, 0.4338, 0.5542, 0.4338, 0.4938, 0.815, 0.3377, 0.815, 0.2773, 0.4338, 0.0001572, 0.4335, 0.0001571, 0.2773, 0.9998, 0.2773, 0.9998, 0.4335])
me_1_011.materials.append(mat_mtl0_001)
me_1_011.use_remesh_preserve_volume = False
me_1_011.use_remesh_preserve_attributes = False
me_1_011.use_mirror_vertex_groups = False
me_1_011.update()
me_1_010 = bpy.data.meshes.new('1.010')
me_1_010.from_pydata([(1.759, -1.809e-06, -11.1), (5.104, -1.632e-06, -10.02), (1.759, 12.7, -11.1), (5.104, 12.7, -10.02), (0.9917, -9.537e-07, -6.261), (2.878, -9.537e-07, -5.648), (0.9917, 12.7, -6.261), (2.878, 12.7, -5.648)], [], [(0, 2, 3, 1), (1, 5, 4, 0), (2, 6, 7, 3), (4, 5, 7, 6)])
me_1_010.polygons.foreach_set('use_smooth', [1, 0, 0, 1])
_uv = me_1_010.uv_layers.new(name='UVMap')
_uv.uv.foreach_set('vector', [0.0001575, 0.0001571, 0.9998, 0.0001585, 0.9998, 0.277, 0.0001571, 0.277, 0.5542, 0.4338, 0.4938, 0.815, 0.3377, 0.815, 0.2773, 0.4338, 0.277, 0.4338, 0.2166, 0.815, 0.06053, 0.815, 0.0001571, 0.4338, 0.0001571, 0.4335, 0.0001571, 0.2773, 0.9998, 0.2773, 0.9998, 0.4335])
me_1_010.materials.append(mat_mtl0_001)
me_1_010.use_remesh_preserve_volume = False
me_1_010.use_remesh_preserve_attributes = False
me_1_010.use_mirror_vertex_groups = False
me_1_010.update()
me_1_009 = bpy.data.meshes.new('1.009')
me_1_009.from_pydata([(1.759, -1.809e-06, -11.1), (-1.759, -1.809e-06, -11.1), (-1.759, 12.7, -11.1), (1.759, 12.7, -11.1), (0.9917, -9.537e-07, -6.261), (-0.9917, -9.537e-07, -6.261), (-0.9917, 12.7, -6.261), (0.9917, 12.7, -6.261)], [], [(1, 2, 3, 0), (2, 6, 7, 3), (0, 4, 5, 1), (5, 4, 7, 6)])
me_1_009.polygons.foreach_set('use_smooth', [1, 0, 0, 1])
_uv = me_1_009.uv_layers.new(name='UVMap')
_uv.uv.foreach_set('vector', [0.0001571, 0.0001572, 0.9998, 0.0001571, 0.9998, 0.277, 0.0001571, 0.277, 0.2773, 0.4338, 0.6585, 0.4941, 0.6585, 0.6503, 0.2773, 0.7106, 0.277, 0.4338, 0.2167, 0.815, 0.06053, 0.815, 0.0001571, 0.4338, 0.0001571, 0.4335, 0.0001571, 0.2773, 0.9998, 0.2773, 0.9998, 0.4335])
me_1_009.materials.append(mat_mtl0_001)
me_1_009.use_remesh_preserve_volume = False
me_1_009.use_remesh_preserve_attributes = False
me_1_009.use_mirror_vertex_groups = False
me_1_009.update()
me_1_008 = bpy.data.meshes.new('1.008')
me_1_008.from_pydata([(-1.759, -1.809e-06, -11.1), (-5.104, -1.632e-06, -10.02), (-1.759, 12.7, -11.1), (-5.104, 12.7, -10.02), (-0.9917, -9.537e-07, -6.261), (-2.878, -9.537e-07, -5.648), (-0.9917, 12.7, -6.261), (-2.878, 12.7, -5.648)], [], [(1, 3, 2, 0), (0, 4, 5, 1), (3, 7, 6, 2), (5, 4, 6, 7)])
me_1_008.polygons.foreach_set('use_smooth', [1, 0, 0, 1])
_uv = me_1_008.uv_layers.new(name='UVMap')
_uv.uv.foreach_set('vector', [0.0001571, 0.0001572, 0.9998, 0.0001571, 0.9998, 0.277, 0.0001571, 0.277, 0.277, 0.4338, 0.2167, 0.815, 0.06053, 0.815, 0.0001571, 0.4338, 0.5542, 0.4338, 0.4938, 0.815, 0.3377, 0.815, 0.2773, 0.4338, 0.0001572, 0.4335, 0.0001571, 0.2773, 0.9998, 0.2773, 0.9998, 0.4335])
me_1_008.materials.append(mat_mtl0_001)
me_1_008.use_remesh_preserve_volume = False
me_1_008.use_remesh_preserve_attributes = False
me_1_008.use_mirror_vertex_groups = False
me_1_008.update()
me_1_007 = bpy.data.meshes.new('1.007')
me_1_007.from_pydata([(-5.104, -1.632e-06, -10.02), (-7.949, -1.295e-06, -7.949), (-5.104, 12.7, -10.02), (-7.949, 12.7, -7.949), (-2.878, -9.537e-07, -5.648), (-4.483, -9.537e-07, -4.483), (-2.878, 12.7, -5.648), (-4.483, 12.7, -4.483)], [], [(1, 3, 2, 0), (0, 4, 5, 1), (3, 7, 6, 2), (5, 4, 6, 7)])
me_1_007.polygons.foreach_set('use_smooth', [1, 0, 0, 1])
_uv = me_1_007.uv_layers.new(name='UVMap')
_uv.uv.foreach_set('vector', [0.0001571, 0.0001572, 0.9998, 0.0001571, 0.9998, 0.277, 0.0001571, 0.277, 0.277, 0.4338, 0.2167, 0.815, 0.06053, 0.815, 0.0001571, 0.4338, 0.5542, 0.4338, 0.4938, 0.815, 0.3377, 0.815, 0.2773, 0.4338, 0.0001571, 0.4335, 0.0001571, 0.2773, 0.9998, 0.2773, 0.9998, 0.4335])
me_1_007.materials.append(mat_mtl0_001)
me_1_007.use_remesh_preserve_volume = False
me_1_007.use_remesh_preserve_attributes = False
me_1_007.use_mirror_vertex_groups = False
me_1_007.update()
me_1_006 = bpy.data.meshes.new('1.006')
me_1_006.from_pydata([(-7.949, -1.295e-06, -7.949), (-10.02, -8.315e-07, -5.104), (-7.949, 12.7, -7.949), (-10.02, 12.7, -5.104), (-4.483, -9.537e-07, -4.483), (-5.648, -4.768e-07, -2.878), (-4.483, 12.7, -4.483), (-5.648, 12.7, -2.878)], [], [(1, 3, 2, 0), (3, 7, 6, 2), (0, 4, 5, 1), (5, 4, 6, 7)])
me_1_006.polygons.foreach_set('use_smooth', [1, 0, 0, 1])
_uv = me_1_006.uv_layers.new(name='UVMap')
_uv.uv.foreach_set('vector', [0.0001571, 0.0001573, 0.9998, 0.0001571, 0.9998, 0.277, 0.0001571, 0.277, 0.0001571, 0.4338, 0.3813, 0.4941, 0.3813, 0.6503, 0.0001571, 0.7106, 0.3817, 0.4338, 0.7628, 0.4941, 0.7628, 0.6503, 0.3817, 0.7106, 0.0001571, 0.4335, 0.0001571, 0.2773, 0.9998, 0.2773, 0.9998, 0.4335])
me_1_006.materials.append(mat_mtl0_001)
me_1_006.use_remesh_preserve_volume = False
me_1_006.use_remesh_preserve_attributes = False
me_1_006.use_mirror_vertex_groups = False
me_1_006.update()
me_1_005 = bpy.data.meshes.new('1.005')
me_1_005.from_pydata([(-10.02, -8.315e-07, -5.104), (-11.1, -2.865e-07, -1.759), (-10.02, 12.7, -5.104), (-11.1, 12.7, -1.759), (-5.648, -4.768e-07, -2.878), (-6.261, -4.768e-07, -0.9917), (-5.648, 12.7, -2.878), (-6.261, 12.7, -0.9917)], [], [(1, 3, 2, 0), (0, 4, 5, 1), (3, 7, 6, 2), (5, 4, 6, 7)])
me_1_005.polygons.foreach_set('use_smooth', [1, 0, 0, 1])
_uv = me_1_005.uv_layers.new(name='UVMap')
_uv.uv.foreach_set('vector', [0.0001571, 0.0001571, 0.9998, 0.0001571, 0.9998, 0.277, 0.0001571, 0.277, 0.0001571, 0.4338, 0.3813, 0.4941, 0.3813, 0.6503, 0.0001572, 0.7106, 0.3817, 0.4338, 0.7628, 0.4941, 0.7628, 0.6503, 0.3817, 0.7106, 0.0001571, 0.4335, 0.0001571, 0.2773, 0.9998, 0.2773, 0.9998, 0.4335])
me_1_005.materials.append(mat_mtl0_001)
me_1_005.use_remesh_preserve_volume = False
me_1_005.use_remesh_preserve_attributes = False
me_1_005.use_mirror_vertex_groups = False
me_1_005.update()
me_1_004 = bpy.data.meshes.new('1.004')
me_1_004.from_pydata([(-11.1, -2.865e-07, -1.759), (-11.1, 2.865e-07, 1.759), (-11.1, 12.7, -1.759), (-11.1, 12.7, 1.759), (-6.261, -4.768e-07, -0.9917), (-6.261, 4.768e-07, 0.9917), (-6.261, 12.7, -0.9917), (-6.261, 12.7, 0.9917)], [], [(1, 3, 2, 0), (3, 7, 6, 2), (0, 4, 5, 1), (5, 4, 6, 7)])
me_1_004.polygons.foreach_set('use_smooth', [1, 0, 0, 1])
_uv = me_1_004.uv_layers.new(name='UVMap')
_uv.uv.foreach_set('vector', [0.0001571, 0.0001572, 0.9998, 0.0001571, 0.9998, 0.277, 0.0001571, 0.277, 0.3817, 0.815, 0.442, 0.4338, 0.5981, 0.4338, 0.6585, 0.815, 0.0001571, 0.4338, 0.3813, 0.4941, 0.3813, 0.6503, 0.0001572, 0.7106, 0.0001572, 0.4335, 0.0001571, 0.2773, 0.9998, 0.2773, 0.9998, 0.4335])
me_1_004.materials.append(mat_mtl0_001)
me_1_004.use_remesh_preserve_volume = False
me_1_004.use_remesh_preserve_attributes = False
me_1_004.use_mirror_vertex_groups = False
me_1_004.update()
me_1_003 = bpy.data.meshes.new('1.003')
me_1_003.from_pydata([(-11.1, 2.865e-07, 1.759), (-10.02, 8.315e-07, 5.104), (-11.1, 12.7, 1.759), (-10.02, 12.7, 5.104), (-6.261, 4.768e-07, 0.9917), (-5.648, 4.768e-07, 2.878), (-6.261, 12.7, 0.9917), (-5.648, 12.7, 2.878)], [], [(1, 3, 2, 0), (3, 7, 6, 2), (0, 4, 5, 1), (5, 4, 6, 7)])
me_1_003.polygons.foreach_set('use_smooth', [1, 0, 0, 1])
_uv = me_1_003.uv_layers.new(name='UVMap')
_uv.uv.foreach_set('vector', [0.0001571, 0.0001571, 0.9998, 0.0001571, 0.9998, 0.277, 0.0001571, 0.277, 0.0001571, 0.4338, 0.3813, 0.4941, 0.3813, 0.6503, 0.0001571, 0.7106, 0.3817, 0.4338, 0.7628, 0.4941, 0.7628, 0.6503, 0.3817, 0.7106, 0.0001571, 0.4335, 0.0001571, 0.2773, 0.9998, 0.2773, 0.9998, 0.4335])
me_1_003.materials.append(mat_mtl0_001)
me_1_003.use_remesh_preserve_volume = False
me_1_003.use_remesh_preserve_attributes = False
me_1_003.use_mirror_vertex_groups = False
me_1_003.update()
me_1_002 = bpy.data.meshes.new('1.002')
me_1_002.from_pydata([(-10.02, 8.315e-07, 5.104), (-7.949, 1.295e-06, 7.949), (-10.02, 12.7, 5.104), (-7.949, 12.7, 7.949), (-5.648, 4.768e-07, 2.878), (-4.483, 9.537e-07, 4.483), (-5.648, 12.7, 2.878), (-4.483, 12.7, 4.483)], [], [(1, 3, 2, 0), (0, 4, 5, 1), (3, 7, 6, 2), (5, 4, 6, 7)])
me_1_002.polygons.foreach_set('use_smooth', [1, 0, 0, 1])
_uv = me_1_002.uv_layers.new(name='UVMap')
_uv.uv.foreach_set('vector', [0.0001571, 0.0001574, 0.9998, 0.0001571, 0.9998, 0.277, 0.0001572, 0.277, 0.3817, 0.4338, 0.7628, 0.4941, 0.7628, 0.6503, 0.3817, 0.7106, 0.0001571, 0.4338, 0.3813, 0.4941, 0.3813, 0.6503, 0.0001571, 0.7106, 0.0001571, 0.4335, 0.0001571, 0.2773, 0.9998, 0.2773, 0.9998, 0.4335])
me_1_002.materials.append(mat_mtl0_001)
me_1_002.use_remesh_preserve_volume = False
me_1_002.use_remesh_preserve_attributes = False
me_1_002.use_mirror_vertex_groups = False
me_1_002.update()
me_1 = bpy.data.meshes.new('1')
me_1.from_pydata([(1.759, -1.809e-06, -11.1), (-1.759, -1.809e-06, -11.1), (-5.104, -1.632e-06, -10.02), (-7.949, -1.295e-06, -7.949), (-10.02, -8.315e-07, -5.104), (-11.1, -2.865e-07, -1.759), (-11.1, 2.865e-07, 1.759), (-10.02, 8.315e-07, 5.104), (-7.949, 1.295e-06, 7.949), (-5.104, 1.632e-06, 10.02), (-1.759, 1.809e-06, 11.1), (1.759, 1.809e-06, 11.1), (5.104, 1.632e-06, 10.02), (7.949, 1.295e-06, 7.949), (10.02, 8.315e-07, 5.104), (11.1, 2.865e-07, 1.759), (11.1, -2.865e-07, -1.759), (10.02, -8.315e-07, -5.104), (7.949, -1.295e-06, -7.949), (5.104, -1.632e-06, -10.02), (-1.759, 12.7, -11.1), (1.759, 12.7, -11.1), (-5.104, 12.7, -10.02), (-7.949, 12.7, -7.949), (-10.02, 12.7, -5.104), (-11.1, 12.7, -1.759), (-11.1, 12.7, 1.759), (-10.02, 12.7, 5.104), (-7.949, 12.7, 7.949), (-5.104, 12.7, 10.02), (-1.759, 12.7, 11.1), (1.759, 12.7, 11.1), (5.104, 12.7, 10.02), (7.949, 12.7, 7.949), (10.02, 12.7, 5.104), (11.1, 12.7, 1.759), (11.1, 12.7, -1.759), (10.02, 12.7, -5.104), (7.949, 12.7, -7.949), (5.104, 12.7, -10.02), (-9.933e-07, 7.988, 11.11), (-0.5061, 7.908, 11.11), (-0.9626, 7.675, 11.11), (-1.325, 7.313, 11.11), (-1.558, 6.856, 11.11), (-1.638, 6.35, 11.11), (-1.558, 5.844, 11.11), (-1.325, 5.387, 11.11), (-0.9626, 5.025, 11.11), (-0.5061, 4.792, 11.11), (-4.597e-07, 4.712, 11.11), (0.5061, 4.792, 11.11), (0.9626, 5.025, 11.11), (1.325, 5.387, 11.11), (1.558, 5.844, 11.11), (1.638, 6.35, 11.11), (1.558, 6.856, 11.11), (1.325, 7.313, 11.11), (0.9626, 7.675, 11.11), (0.5061, 7.908, 11.11), (-0.0003265, 7.958, 7.701), (-0.5064, 7.878, 7.701), (-0.963, 7.645, 7.701), (-1.325, 7.283, 7.701), (-1.558, 6.827, 7.701), (-1.638, 6.32, 7.701), (-1.558, 5.814, 7.701), (-1.325, 5.358, 7.701), (-0.963, 4.996, 7.701), (-0.5064, 4.763, 7.701), (-0.000326, 4.683, 7.701), (0.5058, 4.763, 7.701), (0.9623, 4.996, 7.701), (1.325, 5.358, 7.701), (1.557, 5.814, 7.701), (1.637, 6.32, 7.701), (1.557, 6.827, 7.701), (1.325, 7.283, 7.701), (0.9623, 7.645, 7.701), (0.5058, 7.878, 7.701), (0.9917, -9.537e-07, -6.261), (-0.9917, -9.537e-07, -6.261), (-2.878, -9.537e-07, -5.648), (-4.483, -9.537e-07, -4.483), (-5.648, -4.768e-07, -2.878), (-6.261, -4.768e-07, -0.9917), (-6.261, 4.768e-07, 0.9917), (-5.648, 4.768e-07, 2.878), (-4.483, 9.537e-07, 4.483), (-2.878, 9.537e-07, 5.648), (-0.9917, 9.537e-07, 6.261), (0.9917, 9.537e-07, 6.261), (2.878, 9.537e-07, 5.648), (4.483, 9.537e-07, 4.483), (5.648, 4.768e-07, 2.878), (6.261, 4.768e-07, 0.9917), (6.261, -4.768e-07, -0.9917), (5.648, -4.768e-07, -2.878), (4.483, -9.537e-07, -4.483), (2.878, -9.537e-07, -5.648), (-0.9917, 12.7, -6.261), (0.9917, 12.7, -6.261), (-2.878, 12.7, -5.648), (-4.483, 12.7, -4.483), (-5.648, 12.7, -2.878), (-6.261, 12.7, -0.9917), (-6.261, 12.7, 0.9917), (-5.648, 12.7, 2.878), (-4.483, 12.7, 4.483), (-2.878, 12.7, 5.648), (-0.9917, 12.7, 6.261), (0.9917, 12.7, 6.261), (2.878, 12.7, 5.648), (4.483, 12.7, 4.483), (5.648, 12.7, 2.878), (6.261, 12.7, 0.9917), (6.261, 12.7, -0.9917), (5.648, 12.7, -2.878), (4.483, 12.7, -4.483), (2.878, 12.7, -5.648), (-0.000326, 4.683, 6.261), (0.5058, 4.763, 6.261), (0.9623, 4.996, 6.261), (1.325, 5.358, 6.157), (1.557, 5.814, 6.081), (1.637, 6.32, 6.047), (1.557, 6.827, 6.076), (1.325, 7.283, 6.154), (0.9623, 7.645, 6.261), (0.5058, 7.878, 6.261), (-0.0003265, 7.958, 6.261), (-0.963, 7.645, 6.261), (-0.5064, 7.878, 6.261), (-1.558, 5.814, 6.076), (-1.638, 6.32, 6.054), (-1.558, 6.827, 7.701), (-1.558, 6.827, 6.08), (-1.325, 7.283, 6.155), (-0.963, 4.996, 6.261), (-0.5064, 4.763, 6.261), (-1.325, 5.358, 6.148)], [], [(19, 39, 38, 18), (16, 36, 35, 15), (13, 33, 32, 12), (10, 30, 29, 9), (7, 27, 26, 6), (4, 24, 23, 3), (1, 20, 21, 0), (18, 38, 37, 17), (15, 35, 34, 14), (12, 32, 31, 11), (9, 29, 28, 8), (6, 26, 25, 5), (3, 23, 22, 2), (0, 21, 39, 19), (17, 37, 36, 16), (14, 34, 33, 13), (8, 28, 27, 7), (5, 25, 24, 4), (2, 22, 20, 1), (58, 59, 79, 78), (55, 56, 76, 75), (52, 53, 73, 72), (49, 50, 70, 69), (46, 47, 67, 66), (43, 44, 64, 63), (40, 41, 61, 60), (57, 58, 78, 77), (54, 55, 75, 74), (51, 52, 72, 71), (48, 49, 69, 68), (45, 46, 66, 65), (42, 43, 63, 62), (59, 40, 60, 79), (56, 57, 77, 76), (53, 54, 74, 73), (50, 51, 71, 70), (47, 48, 68, 67), (44, 45, 65, 64), (41, 42, 62, 61), (11, 54, 53), (11, 53, 52), (1, 81, 82, 2), (4, 84, 85, 5), (7, 87, 88, 8), (11, 10, 90, 91), (13, 93, 94, 14), (16, 96, 97, 17), (19, 99, 80, 0), (20, 100, 101, 21), (26, 106, 105, 25), (29, 109, 108, 28), (32, 112, 111, 31), (35, 115, 114, 34), (38, 118, 117, 37), (2, 82, 83, 3), (5, 85, 86, 6), (8, 88, 89, 9), (11, 91, 92, 12), (14, 94, 95, 15), (17, 97, 98, 18), (23, 103, 102, 22), (24, 104, 103, 23), (27, 107, 106, 26), (30, 110, 109, 29), (33, 113, 112, 32), (36, 116, 115, 35), (39, 119, 118, 38), (0, 80, 81, 1), (3, 83, 84, 4), (6, 86, 87, 7), (9, 89, 90, 10), (12, 92, 93, 13), (15, 95, 96, 16), (18, 98, 99, 19), (22, 102, 100, 20), (25, 105, 104, 24), (28, 108, 107, 27), (30, 31, 111, 110), (34, 114, 113, 33), (37, 117, 116, 36), (21, 101, 119, 39), (89, 88, 108, 109), (88, 87, 107, 108), (87, 86, 106, 107), (86, 85, 105, 106), (85, 84, 104, 105), (84, 83, 103, 104), (83, 82, 102, 103), (82, 81, 100, 102), (98, 97, 117, 118), (99, 98, 118, 119), (80, 99, 119, 101), (81, 80, 101, 100), (97, 96, 116, 117), (93, 92, 112, 113), (94, 93, 113, 114), (95, 94, 114, 115), (96, 95, 115, 116), (11, 52, 51), (11, 50, 10), (11, 51, 50), (70, 71, 121, 120), (79, 129, 128, 78), (78, 128, 127, 77), (77, 127, 126, 76), (76, 126, 125, 75), (75, 125, 124, 74), (74, 124, 123, 73), (73, 123, 122, 72), (72, 122, 121, 71), (70, 120, 139, 69), (69, 139, 138, 68), (68, 138, 140, 67), (67, 140, 133, 66), (66, 133, 134, 65), (135, 65, 134, 136), (63, 135, 136, 137), (63, 137, 131, 62), (60, 130, 129, 79), (61, 132, 130, 60), (62, 131, 132, 61), (10, 50, 49), (11, 55, 54), (30, 41, 40), (31, 40, 59), (40, 31, 30), (31, 59, 58), (31, 58, 57), (31, 57, 56), (31, 56, 55), (55, 11, 31), (30, 42, 41), (30, 43, 42), (30, 44, 43), (30, 45, 44), (10, 49, 48), (10, 48, 47), (10, 47, 46), (10, 46, 45), (45, 30, 10), (111, 128, 129), (111, 129, 130), (131, 110, 132), (110, 130, 132), (111, 130, 110), (138, 90, 89, 140), (89, 133, 140), (133, 89, 134), (110, 131, 137, 109), (136, 109, 137), (134, 109, 136), (134, 89, 109), (139, 90, 138), (91, 121, 122), (120, 90, 139), (121, 91, 120), (120, 91, 90), (112, 127, 128, 111), (112, 126, 127), (112, 125, 126), (123, 92, 91, 122), (92, 123, 124), (92, 124, 125), (92, 125, 112)])
me_1.polygons.foreach_set('use_smooth', [1, 1, 1, 1, 1, 1, 1, 1, 1, 1, 1, 1, 1, 1, 1, 1, 1, 1, 1, 1, 1, 1, 1, 1, 1, 1, 1, 1, 1, 1, 1, 1, 1, 1, 1, 1, 1, 1, 1, 0, 0, 0, 0, 0, 0, 0, 0, 0, 0, 0, 0, 0, 0, 0, 0, 0, 0, 0, 0, 0, 0, 0, 0, 0, 0, 0, 0, 0, 0, 0, 0, 0, 0, 0, 0, 0, 0, 0, 0, 0, 0, 1, 1, 1, 1, 1, 1, 1, 1, 1, 1, 1, 1, 1, 1, 1, 1, 1, 0, 0, 0, 1, 1, 1, 1, 1, 1, 1, 1, 1, 1, 1, 1, 1, 1, 1, 1, 1, 1, 1, 1, 0, 0, 0, 0, 0, 0, 0, 0, 0, 1, 0, 0, 0, 0, 0, 0, 0, 0, 1, 0, 0, 0, 0, 0, 0, 0, 0, 0, 0, 0, 1, 0, 0, 0, 0, 0, 0, 0, 0, 0, 0, 0, 1])
_uv = me_1.uv_layers.new(name='UVMap')
_uv.uv.foreach_set('vector', [0.0001771, 0.4998, 0.1806, 0.4998, 0.1806, 0.5498, 0.00018, 0.5498, 0.0001863, 0.6497, 0.1806, 0.6497, 0.1806, 0.6997, 0.0001895, 0.6997, 0.0001957, 0.7996, 0.1806, 0.7996, 0.1806, 0.8496, 0.0001987, 0.8496, 0.0001805, 0.9498, 0.1807, 0.9499, 0.1806, 0.9999, 0.0001499, 0.9997, 0.0001551, 0.1001, 0.1806, 0.1001, 0.1806, 0.15, 0.0001577, 0.1501, 0.0001629, 0.25, 0.1806, 0.25, 0.1806, 0.2999, 0.0001656, 0.3, 0.0001713, 0.3999, 0.1806, 0.3999, 0.1806, 0.4498, 0.0001741, 0.4499, 0.00018, 0.5498, 0.1806, 0.5498, 0.1806, 0.5997, 0.0001831, 0.5997, 0.0001895, 0.6997, 0.1806, 0.6997, 0.1806, 0.7496, 0.0001926, 0.7496, 0.0001987, 0.8496, 0.1806, 0.8496, 0.1806, 0.8995, 0.0002016, 0.8995, 0.0001498, 0.0001593, 0.1806, 0.0001498, 0.1806, 0.05012, 0.0001525, 0.05013, 0.0001577, 0.1501, 0.1806, 0.15, 0.1806, 0.2, 0.0001603, 0.2, 0.0001656, 0.3, 0.1806, 0.2999, 0.1806, 0.3499, 0.0001684, 0.3499, 0.0001741, 0.4499, 0.1806, 0.4498, 0.1806, 0.4998, 0.0001771, 0.4998, 0.0001831, 0.5997, 0.1806, 0.5997, 0.1806, 0.6497, 0.0001863, 0.6497, 0.0001926, 0.7496, 0.1806, 0.7496, 0.1806, 0.7996, 0.0001957, 0.7996, 0.0001525, 0.05013, 0.1806, 0.05012, 0.1806, 0.1001, 0.0001551, 0.1001, 0.0001603, 0.2, 0.1806, 0.2, 0.1806, 0.25, 0.0001629, 0.25, 0.0001684, 0.3499, 0.1806, 0.3499, 0.1806, 0.3999, 0.0001713, 0.3999, 0.3026, 0.6271, 0.3027, 0.627, 0.2819, 0.6158, 0.2865, 0.6101, 0.3024, 0.6272, 0.3025, 0.6272, 0.2994, 0.6044, 0.3065, 0.6046, 0.3021, 0.627, 0.3022, 0.6271, 0.3184, 0.6117, 0.322, 0.6174, 0.3021, 0.6267, 0.3021, 0.6268, 0.3235, 0.6307, 0.3216, 0.6371, 0.3024, 0.6265, 0.3023, 0.6266, 0.3121, 0.6468, 0.3055, 0.649, 0.3027, 0.6267, 0.3026, 0.6266, 0.2919, 0.6466, 0.286, 0.6427, 0.3027, 0.6269, 0.3027, 0.6268, 0.2794, 0.63, 0.2792, 0.6227, 0.3026, 0.6271, 0.3026, 0.6271, 0.2865, 0.6101, 0.2925, 0.6062, 0.3023, 0.6271, 0.3024, 0.6272, 0.3065, 0.6046, 0.313, 0.6073, 0.3021, 0.6269, 0.3021, 0.627, 0.322, 0.6174, 0.3241, 0.6239, 0.3022, 0.6266, 0.3021, 0.6267, 0.3216, 0.6371, 0.3177, 0.6427, 0.3025, 0.6266, 0.3024, 0.6265, 0.3055, 0.649, 0.2985, 0.6492, 0.3027, 0.6267, 0.3027, 0.6267, 0.286, 0.6427, 0.2819, 0.6368, 0.3027, 0.627, 0.3027, 0.6269, 0.2792, 0.6227, 0.2819, 0.6158, 0.3025, 0.6272, 0.3026, 0.6271, 0.2925, 0.6062, 0.2994, 0.6044, 0.3022, 0.6271, 0.3023, 0.6271, 0.313, 0.6073, 0.3184, 0.6117, 0.3021, 0.6268, 0.3021, 0.6269, 0.3241, 0.6239, 0.3235, 0.6307, 0.3023, 0.6266, 0.3022, 0.6266, 0.3177, 0.6427, 0.3121, 0.6468, 0.3026, 0.6266, 0.3025, 0.6266, 0.2985, 0.6492, 0.2919, 0.6466, 0.3027, 0.6268, 0.3027, 0.6267, 0.2819, 0.6368, 0.2794, 0.63, 0.0002016, 0.8995, 0.08287, 0.9025, 0.07639, 0.9058, 0.0002016, 0.8995, 0.07639, 0.9058, 0.07123, 0.9109, 0.4945, 0.0001498, 0.5054, 0.06895, 0.4786, 0.07766, 0.447, 0.01559, 0.3772, 0.0854, 0.4392, 0.117, 0.4305, 0.1438, 0.3617, 0.1329, 0.3772, 0.2304, 0.4392, 0.1988, 0.4558, 0.2216, 0.4065, 0.2709, 0.5445, 0.3157, 0.4945, 0.3157, 0.5054, 0.2469, 0.5336, 0.2469, 0.6324, 0.2709, 0.5832, 0.2216, 0.5997, 0.1988, 0.6618, 0.2304, 0.6772, 0.1329, 0.6084, 0.1438, 0.5997, 0.117, 0.6618, 0.0854, 0.592, 0.01559, 0.5604, 0.07766, 0.5336, 0.06895, 0.5445, 0.0001499, 0.5445, 0.6315, 0.5336, 0.5627, 0.5604, 0.554, 0.592, 0.6161, 0.3617, 0.4987, 0.4305, 0.4878, 0.4392, 0.5146, 0.3772, 0.5463, 0.4065, 0.3608, 0.4558, 0.4101, 0.4392, 0.4328, 0.3772, 0.4012, 0.5445, 0.316, 0.5336, 0.3848, 0.5054, 0.3848, 0.4945, 0.316, 0.6618, 0.4012, 0.5997, 0.4328, 0.5832, 0.4101, 0.6324, 0.3608, 0.6618, 0.5463, 0.5997, 0.5146, 0.6084, 0.4878, 0.6772, 0.4987, 0.447, 0.01559, 0.4786, 0.07766, 0.4558, 0.09422, 0.4065, 0.04497, 0.3617, 0.1329, 0.4305, 0.1438, 0.4305, 0.172, 0.3617, 0.1829, 0.4065, 0.2709, 0.4558, 0.2216, 0.4786, 0.2382, 0.447, 0.3002, 0.5445, 0.3157, 0.5336, 0.2469, 0.5604, 0.2382, 0.592, 0.3002, 0.6618, 0.2304, 0.5997, 0.1988, 0.6084, 0.172, 0.6772, 0.1829, 0.6618, 0.0854, 0.5997, 0.117, 0.5832, 0.09422, 0.6324, 0.04497, 0.447, 0.6161, 0.4786, 0.554, 0.5054, 0.5627, 0.4945, 0.6315, 0.4065, 0.5867, 0.4558, 0.5374, 0.4786, 0.554, 0.447, 0.6161, 0.3617, 0.4488, 0.4305, 0.4597, 0.4305, 0.4878, 0.3617, 0.4987, 0.447, 0.3314, 0.4786, 0.3935, 0.4558, 0.4101, 0.4065, 0.3608, 0.592, 0.3314, 0.5604, 0.3935, 0.5336, 0.3848, 0.5445, 0.316, 0.6772, 0.4488, 0.6084, 0.4597, 0.5997, 0.4328, 0.6618, 0.4012, 0.6324, 0.5867, 0.5832, 0.5374, 0.5997, 0.5146, 0.6618, 0.5463, 0.5445, 0.0001499, 0.5336, 0.06895, 0.5054, 0.06895, 0.4945, 0.0001498, 0.4065, 0.04497, 0.4558, 0.09422, 0.4392, 0.117, 0.3772, 0.0854, 0.3617, 0.1829, 0.4305, 0.172, 0.4392, 0.1988, 0.3772, 0.2304, 0.447, 0.3002, 0.4786, 0.2382, 0.5054, 0.2469, 0.4945, 0.3157, 0.592, 0.3002, 0.5604, 0.2382, 0.5832, 0.2216, 0.6324, 0.2709, 0.6772, 0.1829, 0.6084, 0.172, 0.6084, 0.1438, 0.6772, 0.1329, 0.6324, 0.04497, 0.5832, 0.09422, 0.5604, 0.07766, 0.592, 0.01559, 0.4945, 0.6315, 0.5054, 0.5627, 0.5336, 0.5627, 0.5445, 0.6315, 0.3772, 0.5463, 0.4392, 0.5146, 0.4558, 0.5374, 0.4065, 0.5867, 0.3772, 0.4012, 0.4392, 0.4328, 0.4305, 0.4597, 0.3617, 0.4488, 0.447, 0.3314, 0.4945, 0.316, 0.5054, 0.3848, 0.4786, 0.3935, 0.6324, 0.3608, 0.5832, 0.4101, 0.5604, 0.3935, 0.592, 0.3314, 0.6772, 0.4987, 0.6084, 0.4878, 0.6084, 0.4597, 0.6772, 0.4488, 0.592, 0.6161, 0.5604, 0.554, 0.5832, 0.5374, 0.6324, 0.5867, 0.181, 0.4792, 0.181, 0.451, 0.3614, 0.451, 0.3614, 0.4792, 0.181, 0.451, 0.181, 0.4229, 0.3614, 0.4229, 0.3614, 0.451, 0.181, 0.4229, 0.181, 0.3947, 0.3614, 0.3947, 0.3614, 0.4229, 0.181, 0.3947, 0.181, 0.3665, 0.3614, 0.3665, 0.3614, 0.3947, 0.181, 0.3665, 0.181, 0.3383, 0.3614, 0.3383, 0.3614, 0.3665, 0.181, 0.3383, 0.181, 0.3101, 0.3614, 0.3101, 0.3614, 0.3383, 0.181, 0.3101, 0.181, 0.282, 0.3614, 0.282, 0.3614, 0.3101, 0.181, 0.282, 0.181, 0.2538, 0.3614, 0.2538, 0.3614, 0.282, 0.181, 0.1692, 0.181, 0.1411, 0.3614, 0.1411, 0.3614, 0.1692, 0.181, 0.1974, 0.181, 0.1692, 0.3614, 0.1692, 0.3614, 0.1974, 0.181, 0.2256, 0.181, 0.1974, 0.3614, 0.1974, 0.3614, 0.2256, 0.181, 0.2538, 0.181, 0.2256, 0.3614, 0.2256, 0.3614, 0.2538, 0.181, 0.1411, 0.181, 0.1129, 0.3614, 0.1129, 0.3614, 0.1411, 0.181, 0.02833, 0.181, 0.0001498, 0.3614, 0.0001527, 0.3614, 0.02833, 0.181, 0.05651, 0.181, 0.02833, 0.3614, 0.02833, 0.3614, 0.05651, 0.181, 0.08469, 0.181, 0.05651, 0.3614, 0.05651, 0.3614, 0.08469, 0.181, 0.1129, 0.181, 0.08469, 0.3614, 0.08469, 0.3614, 0.1129, 0.0002016, 0.8995, 0.07123, 0.9109, 0.06792, 0.9174, 0.0002016, 0.8995, 0.06678, 0.9247, 0.0001805, 0.9498, 0.0002016, 0.8995, 0.06792, 0.9174, 0.06678, 0.9247, 0.3235, 0.6307, 0.3241, 0.6239, 0.3603, 0.6187, 0.3614, 0.6378, 0.2819, 0.6158, 0.2492, 0.5958, 0.2628, 0.5815, 0.2865, 0.6101, 0.2865, 0.6101, 0.2628, 0.5815, 0.2786, 0.5695, 0.2925, 0.6062, 0.2925, 0.6062, 0.2786, 0.5695, 0.2966, 0.564, 0.2994, 0.6044, 0.2994, 0.6044, 0.2966, 0.564, 0.3145, 0.5653, 0.3065, 0.6046, 0.3065, 0.6046, 0.3145, 0.5653, 0.3313, 0.5713, 0.313, 0.6073, 0.313, 0.6073, 0.3313, 0.5713, 0.3457, 0.5833, 0.3184, 0.6117, 0.3184, 0.6117, 0.3457, 0.5833, 0.3556, 0.6003, 0.322, 0.6174, 0.322, 0.6174, 0.3556, 0.6003, 0.3603, 0.6187, 0.3241, 0.6239, 0.3235, 0.6307, 0.3614, 0.6378, 0.3541, 0.6556, 0.3216, 0.6371, 0.3216, 0.6371, 0.3541, 0.6556, 0.3419, 0.67, 0.3177, 0.6427, 0.3177, 0.6427, 0.3419, 0.67, 0.3276, 0.6829, 0.3121, 0.6468, 0.3121, 0.6468, 0.3276, 0.6829, 0.3101, 0.6896, 0.3055, 0.649, 0.3055, 0.649, 0.3101, 0.6896, 0.292, 0.6896, 0.2985, 0.6492, 0.2918, 0.6467, 0.2985, 0.6492, 0.292, 0.6896, 0.274, 0.685, 0.286, 0.6427, 0.2918, 0.6467, 0.274, 0.685, 0.2577, 0.6736, 0.286, 0.6427, 0.2577, 0.6736, 0.2456, 0.6558, 0.2819, 0.6368, 0.2792, 0.6227, 0.2409, 0.6144, 0.2492, 0.5958, 0.2819, 0.6158, 0.2794, 0.63, 0.2396, 0.6353, 0.2409, 0.6144, 0.2792, 0.6227, 0.2819, 0.6368, 0.2456, 0.6558, 0.2396, 0.6353, 0.2794, 0.63, 0.0001805, 0.9498, 0.06678, 0.9247, 0.06793, 0.9319, 0.0002016, 0.8995, 0.09039, 0.9013, 0.08287, 0.9025, 0.1807, 0.9499, 0.1129, 0.9319, 0.114, 0.9247, 0.1806, 0.8995, 0.114, 0.9247, 0.1129, 0.9174, 0.114, 0.9247, 0.1806, 0.8995, 0.1807, 0.9499, 0.1806, 0.8995, 0.1129, 0.9174, 0.1095, 0.9109, 0.1806, 0.8995, 0.1095, 0.9109, 0.1044, 0.9058, 0.1806, 0.8995, 0.1044, 0.9058, 0.0979, 0.9025, 0.1806, 0.8995, 0.0979, 0.9025, 0.09039, 0.9013, 0.09039, 0.9013, 0.0002016, 0.8995, 0.1806, 0.8995, 0.1807, 0.9499, 0.1095, 0.9384, 0.1129, 0.9319, 0.1807, 0.9499, 0.1044, 0.9435, 0.1095, 0.9384, 0.1807, 0.9499, 0.09795, 0.9469, 0.1044, 0.9435, 0.1807, 0.9499, 0.09041, 0.9481, 0.09795, 0.9469, 0.0001805, 0.9498, 0.06793, 0.9319, 0.07124, 0.9384, 0.0001805, 0.9498, 0.07124, 0.9384, 0.0764, 0.9435, 0.0001805, 0.9498, 0.0764, 0.9435, 0.08289, 0.9468, 0.0001805, 0.9498, 0.08289, 0.9468, 0.09041, 0.9481, 0.09041, 0.9481, 0.1807, 0.9499, 0.0001805, 0.9498, 0.3614, 0.5356, 0.2896, 0.5351, 0.2929, 0.5287, 0.3614, 0.5356, 0.2929, 0.5287, 0.294, 0.5215, 0.2896, 0.5078, 0.3614, 0.5074, 0.2929, 0.5143, 0.3614, 0.5074, 0.294, 0.5215, 0.2929, 0.5143, 0.3614, 0.5356, 0.294, 0.5215, 0.3614, 0.5074, 0.2519, 0.5078, 0.181, 0.5074, 0.181, 0.4792, 0.2571, 0.5024, 0.181, 0.4792, 0.2636, 0.4989, 0.2571, 0.5024, 0.2636, 0.4989, 0.181, 0.4792, 0.2708, 0.4978, 0.3614, 0.5074, 0.2896, 0.5078, 0.2844, 0.5024, 0.3614, 0.4792, 0.278, 0.4989, 0.3614, 0.4792, 0.2844, 0.5024, 0.2708, 0.4978, 0.3614, 0.4792, 0.278, 0.4989, 0.2708, 0.4978, 0.181, 0.4792, 0.3614, 0.4792, 0.2486, 0.5143, 0.181, 0.5074, 0.2519, 0.5078, 0.181, 0.5356, 0.2486, 0.5287, 0.2519, 0.5351, 0.2475, 0.5215, 0.181, 0.5074, 0.2486, 0.5143, 0.2486, 0.5287, 0.181, 0.5356, 0.2475, 0.5215, 0.2475, 0.5215, 0.181, 0.5356, 0.181, 0.5074, 0.3614, 0.5637, 0.2844, 0.5405, 0.2896, 0.5351, 0.3614, 0.5356, 0.3614, 0.5637, 0.278, 0.544, 0.2844, 0.5405, 0.3614, 0.5637, 0.2708, 0.5452, 0.278, 0.544, 0.2571, 0.5405, 0.181, 0.5637, 0.181, 0.5356, 0.2519, 0.5351, 0.181, 0.5637, 0.2571, 0.5405, 0.2636, 0.544, 0.181, 0.5637, 0.2636, 0.544, 0.2708, 0.5452, 0.181, 0.5637, 0.2708, 0.5452, 0.3614, 0.5637])
me_1.materials.append(mat_mtl0)
me_1.use_remesh_preserve_volume = False
me_1.use_remesh_preserve_attributes = False
me_1.use_mirror_vertex_groups = False
me_1.update()

# ---- objects
ob_ucx_gear_boss_045 = bpy.data.objects.new('UCX_gear_boss.045', me_1_046)
ob_ucx_gear_boss_042 = bpy.data.objects.new('UCX_gear_boss.042', me_1_043)
ob_ucx_gear_boss_041 = bpy.data.objects.new('UCX_gear_boss.041', me_1_042)
ob_ucx_gear_boss_040 = bpy.data.objects.new('UCX_gear_boss.040', me_1_041)
ob_ucx_gear_boss_038 = bpy.data.objects.new('UCX_gear_boss.038', me_1_039)
ob_ucx_gear_boss_037 = bpy.data.objects.new('UCX_gear_boss.037', me_1_038)
ob_ucx_gear_boss_036 = bpy.data.objects.new('UCX_gear_boss.036', me_1_037)
ob_ucx_gear_boss_035 = bpy.data.objects.new('UCX_gear_boss.035', me_1_036)
ob_ucx_gear_boss_034 = bpy.data.objects.new('UCX_gear_boss.034', me_1_035)
ob_ucx_gear_boss_033 = bpy.data.objects.new('UCX_gear_boss.033', me_1_034)
ob_ucx_gear_boss_032 = bpy.data.objects.new('UCX_gear_boss.032', me_1_033)
ob_ucx_gear_boss_031 = bpy.data.objects.new('UCX_gear_boss.031', me_1_032)
ob_ucx_gear_boss_030 = bpy.data.objects.new('UCX_gear_boss.030', me_1_031)
ob_ucx_gear_boss_029 = bpy.data.objects.new('UCX_gear_boss.029', me_1_030)
ob_ucx_gear_boss_028 = bpy.data.objects.new('UCX_gear_boss.028', me_1_029)
ob_ucx_gear_boss_027 = bpy.data.objects.new('UCX_gear_boss.027', me_1_028)
ob_ucx_gear_boss_026 = bpy.data.objects.new('UCX_gear_boss.026', me_1_027)
ob_ucx_gear_boss_025 = bpy.data.objects.new('UCX_gear_boss.025', me_1_026)
ob_ucx_gear_boss_024 = bpy.data.objects.new('UCX_gear_boss.024', me_1_025)
ob_ucx_gear_boss_023 = bpy.data.objects.new('UCX_gear_boss.023', me_1_024)
ob_ucx_gear_boss_022 = bpy.data.objects.new('UCX_gear_boss.022', me_1_023)
ob_ucx_gear_boss_021 = bpy.data.objects.new('UCX_gear_boss.021', me_1_022)
ob_ucx_gear_boss_020 = bpy.data.objects.new('UCX_gear_boss.020', me_1_021)
ob_ucx_gear_boss_019 = bpy.data.objects.new('UCX_gear_boss.019', me_1_020)
ob_ucx_gear_boss_018 = bpy.data.objects.new('UCX_gear_boss.018', me_1_019)
ob_ucx_gear_boss_016 = bpy.data.objects.new('UCX_gear_boss.016', me_1_017)
ob_ucx_gear_boss_015 = bpy.data.objects.new('UCX_gear_boss.015', me_1_016)
ob_ucx_gear_boss_014 = bpy.data.objects.new('UCX_gear_boss.014', me_1_015)
ob_ucx_gear_boss_013 = bpy.data.objects.new('UCX_gear_boss.013', me_1_014)
ob_ucx_gear_boss_012 = bpy.data.objects.new('UCX_gear_boss.012', me_1_013)
ob_ucx_gear_boss_011 = bpy.data.objects.new('UCX_gear_boss.011', me_1_012)
ob_ucx_gear_boss_010 = bpy.data.objects.new('UCX_gear_boss.010', me_1_011)
ob_ucx_gear_boss_009 = bpy.data.objects.new('UCX_gear_boss.009', me_1_010)
ob_ucx_gear_boss_008 = bpy.data.objects.new('UCX_gear_boss.008', me_1_009)
ob_ucx_gear_boss_007 = bpy.data.objects.new('UCX_gear_boss.007', me_1_008)
ob_ucx_gear_boss_006 = bpy.data.objects.new('UCX_gear_boss.006', me_1_007)
ob_ucx_gear_boss_005 = bpy.data.objects.new('UCX_gear_boss.005', me_1_006)
ob_ucx_gear_boss_004 = bpy.data.objects.new('UCX_gear_boss.004', me_1_005)
ob_ucx_gear_boss_003 = bpy.data.objects.new('UCX_gear_boss.003', me_1_004)
ob_ucx_gear_boss_002 = bpy.data.objects.new('UCX_gear_boss.002', me_1_003)
ob_ucx_gear_boss_001 = bpy.data.objects.new('UCX_gear_boss.001', me_1_002)
ob_gear_boss = bpy.data.objects.new('gear_boss', me_1)

# ---- transforms, parenting, visibility, modifiers, constraints
ob_ucx_gear_boss_045.location = (0.0, 0.0, 0.0)
ob_ucx_gear_boss_045.rotation_euler = (1.571, -0.0, 0.0)
ob_ucx_gear_boss_045.lineart.crease_threshold = 0.0
ob_ucx_gear_boss_042.location = (0.0, 0.0, 0.0)
ob_ucx_gear_boss_042.rotation_euler = (1.571, -0.0, 0.0)
ob_ucx_gear_boss_042.lineart.crease_threshold = 0.0
ob_ucx_gear_boss_041.location = (0.0, 0.0, 0.0)
ob_ucx_gear_boss_041.rotation_euler = (1.571, -0.0, 0.0)
ob_ucx_gear_boss_041.lineart.crease_threshold = 0.0
ob_ucx_gear_boss_040.location = (0.0, 0.0, 0.0)
ob_ucx_gear_boss_040.rotation_euler = (1.571, -0.0, 0.0)
ob_ucx_gear_boss_040.lineart.crease_threshold = 0.0
ob_ucx_gear_boss_038.location = (0.0, 0.0, 0.0)
ob_ucx_gear_boss_038.rotation_euler = (1.571, -0.0, 0.0)
ob_ucx_gear_boss_038.lineart.crease_threshold = 0.0
ob_ucx_gear_boss_037.location = (0.0, 0.0, 0.0)
ob_ucx_gear_boss_037.rotation_euler = (1.571, -0.0, 0.0)
ob_ucx_gear_boss_037.lineart.crease_threshold = 0.0
ob_ucx_gear_boss_036.location = (0.0, 0.0, 0.0)
ob_ucx_gear_boss_036.rotation_euler = (1.571, -0.0, 0.0)
ob_ucx_gear_boss_036.lineart.crease_threshold = 0.0
ob_ucx_gear_boss_035.location = (0.0, 0.0, 0.0)
ob_ucx_gear_boss_035.rotation_euler = (1.571, -0.0, 0.0)
ob_ucx_gear_boss_035.lineart.crease_threshold = 0.0
ob_ucx_gear_boss_034.location = (0.0, 0.0, 0.0)
ob_ucx_gear_boss_034.rotation_euler = (1.571, -0.0, 0.0)
ob_ucx_gear_boss_034.lineart.crease_threshold = 0.0
ob_ucx_gear_boss_033.location = (0.0, 0.0, 0.0)
ob_ucx_gear_boss_033.rotation_euler = (1.571, -0.0, 0.0)
ob_ucx_gear_boss_033.lineart.crease_threshold = 0.0
ob_ucx_gear_boss_032.location = (0.0, 0.0, 0.0)
ob_ucx_gear_boss_032.rotation_euler = (1.571, -0.0, 0.0)
ob_ucx_gear_boss_032.lineart.crease_threshold = 0.0
ob_ucx_gear_boss_031.location = (0.0, 0.0, 0.0)
ob_ucx_gear_boss_031.rotation_euler = (1.571, -0.0, 0.0)
ob_ucx_gear_boss_031.lineart.crease_threshold = 0.0
ob_ucx_gear_boss_030.location = (0.0, 0.0, 0.0)
ob_ucx_gear_boss_030.rotation_euler = (1.571, -0.0, 0.0)
ob_ucx_gear_boss_030.lineart.crease_threshold = 0.0
ob_ucx_gear_boss_029.location = (0.0, 0.0, 0.0)
ob_ucx_gear_boss_029.rotation_euler = (1.571, -0.0, 0.0)
ob_ucx_gear_boss_029.lineart.crease_threshold = 0.0
ob_ucx_gear_boss_028.location = (0.0, 0.0, 0.0)
ob_ucx_gear_boss_028.rotation_euler = (1.571, -0.0, 0.0)
ob_ucx_gear_boss_028.lineart.crease_threshold = 0.0
ob_ucx_gear_boss_027.location = (0.0, 0.0, 0.0)
ob_ucx_gear_boss_027.rotation_euler = (1.571, -0.0, 0.0)
ob_ucx_gear_boss_027.lineart.crease_threshold = 0.0
ob_ucx_gear_boss_026.location = (0.0, 0.0, 0.0)
ob_ucx_gear_boss_026.rotation_euler = (1.571, -0.0, 0.0)
ob_ucx_gear_boss_026.lineart.crease_threshold = 0.0
ob_ucx_gear_boss_025.location = (0.0, 0.0, 0.0)
ob_ucx_gear_boss_025.rotation_euler = (1.571, -0.0, 0.0)
ob_ucx_gear_boss_025.lineart.crease_threshold = 0.0
ob_ucx_gear_boss_024.location = (0.0, 0.0, 0.0)
ob_ucx_gear_boss_024.rotation_euler = (1.571, -0.0, 0.0)
ob_ucx_gear_boss_024.lineart.crease_threshold = 0.0
ob_ucx_gear_boss_023.location = (0.0, 0.0, 0.0)
ob_ucx_gear_boss_023.rotation_euler = (1.571, -0.0, 0.0)
ob_ucx_gear_boss_023.lineart.crease_threshold = 0.0
ob_ucx_gear_boss_022.location = (0.0, 0.0, 0.0)
ob_ucx_gear_boss_022.rotation_euler = (1.571, -0.0, 0.0)
ob_ucx_gear_boss_022.lineart.crease_threshold = 0.0
ob_ucx_gear_boss_021.location = (0.0, 0.0, 0.0)
ob_ucx_gear_boss_021.rotation_euler = (1.571, -0.0, 0.0)
ob_ucx_gear_boss_021.lineart.crease_threshold = 0.0
ob_ucx_gear_boss_020.location = (0.0, 0.0, 0.0)
ob_ucx_gear_boss_020.rotation_euler = (1.571, -0.0, 0.0)
ob_ucx_gear_boss_020.lineart.crease_threshold = 0.0
ob_ucx_gear_boss_019.location = (0.0, 0.0, 0.0)
ob_ucx_gear_boss_019.rotation_euler = (1.571, -0.0, 0.0)
ob_ucx_gear_boss_019.lineart.crease_threshold = 0.0
ob_ucx_gear_boss_018.location = (0.0, 0.0, 0.0)
ob_ucx_gear_boss_018.rotation_euler = (1.571, -0.0, 0.0)
ob_ucx_gear_boss_018.lineart.crease_threshold = 0.0
ob_ucx_gear_boss_016.location = (0.0, 0.0, 0.0)
ob_ucx_gear_boss_016.rotation_euler = (1.571, -0.0, 0.0)
ob_ucx_gear_boss_016.lineart.crease_threshold = 0.0
ob_ucx_gear_boss_015.location = (0.0, 0.0, 0.0)
ob_ucx_gear_boss_015.rotation_euler = (1.571, -0.0, 0.0)
ob_ucx_gear_boss_015.lineart.crease_threshold = 0.0
ob_ucx_gear_boss_014.location = (0.0, 0.0, 0.0)
ob_ucx_gear_boss_014.rotation_euler = (1.571, -0.0, 0.0)
ob_ucx_gear_boss_014.lineart.crease_threshold = 0.0
ob_ucx_gear_boss_013.location = (0.0, 0.0, 0.0)
ob_ucx_gear_boss_013.rotation_euler = (1.571, -0.0, 0.0)
ob_ucx_gear_boss_013.lineart.crease_threshold = 0.0
ob_ucx_gear_boss_012.location = (0.0, 0.0, 0.0)
ob_ucx_gear_boss_012.rotation_euler = (1.571, -0.0, 0.0)
ob_ucx_gear_boss_012.lineart.crease_threshold = 0.0
ob_ucx_gear_boss_011.location = (0.0, 0.0, 0.0)
ob_ucx_gear_boss_011.rotation_euler = (1.571, -0.0, 0.0)
ob_ucx_gear_boss_011.lineart.crease_threshold = 0.0
ob_ucx_gear_boss_010.location = (0.0, 0.0, 0.0)
ob_ucx_gear_boss_010.rotation_euler = (1.571, -0.0, 0.0)
ob_ucx_gear_boss_010.lineart.crease_threshold = 0.0
ob_ucx_gear_boss_009.location = (0.0, 0.0, 0.0)
ob_ucx_gear_boss_009.rotation_euler = (1.571, -0.0, 0.0)
ob_ucx_gear_boss_009.lineart.crease_threshold = 0.0
ob_ucx_gear_boss_008.location = (0.0, 0.0, 0.0)
ob_ucx_gear_boss_008.rotation_euler = (1.571, -0.0, 0.0)
ob_ucx_gear_boss_008.lineart.crease_threshold = 0.0
ob_ucx_gear_boss_007.location = (0.0, 0.0, 0.0)
ob_ucx_gear_boss_007.rotation_euler = (1.571, -0.0, 0.0)
ob_ucx_gear_boss_007.lineart.crease_threshold = 0.0
ob_ucx_gear_boss_006.location = (0.0, 0.0, 0.0)
ob_ucx_gear_boss_006.rotation_euler = (1.571, -0.0, 0.0)
ob_ucx_gear_boss_006.lineart.crease_threshold = 0.0
ob_ucx_gear_boss_005.location = (0.0, 0.0, 0.0)
ob_ucx_gear_boss_005.rotation_euler = (1.571, -0.0, 0.0)
ob_ucx_gear_boss_005.lineart.crease_threshold = 0.0
ob_ucx_gear_boss_004.location = (0.0, 0.0, 0.0)
ob_ucx_gear_boss_004.rotation_euler = (1.571, -0.0, 0.0)
ob_ucx_gear_boss_004.lineart.crease_threshold = 0.0
ob_ucx_gear_boss_003.location = (0.0, 0.0, 0.0)
ob_ucx_gear_boss_003.rotation_euler = (1.571, -0.0, 0.0)
ob_ucx_gear_boss_003.lineart.crease_threshold = 0.0
ob_ucx_gear_boss_002.location = (0.0, 0.0, 0.0)
ob_ucx_gear_boss_002.rotation_euler = (1.571, -0.0, 0.0)
ob_ucx_gear_boss_002.lineart.crease_threshold = 0.0
ob_ucx_gear_boss_001.location = (0.0, 0.0, 0.0)
ob_ucx_gear_boss_001.rotation_euler = (1.571, -0.0, 0.0)
ob_ucx_gear_boss_001.lineart.crease_threshold = 0.0
ob_gear_boss.location = (0.0, 0.0, 0.0)
ob_gear_boss.rotation_euler = (1.571, -0.0, 0.0)
ob_gear_boss.lineart.crease_threshold = 0.0

# ---- collection membership
col_collection_1.objects.link(ob_ucx_gear_boss_045)
col_collection_1.objects.link(ob_ucx_gear_boss_042)
col_collection_1.objects.link(ob_ucx_gear_boss_041)
col_collection_1.objects.link(ob_ucx_gear_boss_040)
col_collection_1.objects.link(ob_ucx_gear_boss_038)
col_collection_1.objects.link(ob_ucx_gear_boss_037)
col_collection_1.objects.link(ob_ucx_gear_boss_036)
col_collection_1.objects.link(ob_ucx_gear_boss_035)
col_collection_1.objects.link(ob_ucx_gear_boss_034)
col_collection_1.objects.link(ob_ucx_gear_boss_033)
col_collection_1.objects.link(ob_ucx_gear_boss_032)
col_collection_1.objects.link(ob_ucx_gear_boss_031)
col_collection_1.objects.link(ob_ucx_gear_boss_030)
col_collection_1.objects.link(ob_ucx_gear_boss_029)
col_collection_1.objects.link(ob_ucx_gear_boss_028)
col_collection_1.objects.link(ob_ucx_gear_boss_027)
col_collection_1.objects.link(ob_ucx_gear_boss_026)
col_collection_1.objects.link(ob_ucx_gear_boss_025)
col_collection_1.objects.link(ob_ucx_gear_boss_024)
col_collection_1.objects.link(ob_ucx_gear_boss_023)
col_collection_1.objects.link(ob_ucx_gear_boss_022)
col_collection_1.objects.link(ob_ucx_gear_boss_021)
col_collection_1.objects.link(ob_ucx_gear_boss_020)
col_collection_1.objects.link(ob_ucx_gear_boss_019)
col_collection_1.objects.link(ob_ucx_gear_boss_018)
col_collection_1.objects.link(ob_ucx_gear_boss_016)
col_collection_1.objects.link(ob_ucx_gear_boss_015)
col_collection_1.objects.link(ob_ucx_gear_boss_014)
col_collection_1.objects.link(ob_ucx_gear_boss_013)
col_collection_1.objects.link(ob_ucx_gear_boss_012)
col_collection_1.objects.link(ob_ucx_gear_boss_011)
col_collection_1.objects.link(ob_ucx_gear_boss_010)
col_collection_1.objects.link(ob_ucx_gear_boss_009)
col_collection_1.objects.link(ob_ucx_gear_boss_008)
col_collection_1.objects.link(ob_ucx_gear_boss_007)
col_collection_1.objects.link(ob_ucx_gear_boss_006)
col_collection_1.objects.link(ob_ucx_gear_boss_005)
col_collection_1.objects.link(ob_ucx_gear_boss_004)
col_collection_1.objects.link(ob_ucx_gear_boss_003)
col_collection_1.objects.link(ob_ucx_gear_boss_002)
col_collection_1.objects.link(ob_ucx_gear_boss_001)
col_collection_1.objects.link(ob_gear_boss)

# ---- scene / render settings (as saved in the file)
scene.frame_start = 1; scene.frame_end = 250; scene.frame_set(1)
scene.render.engine = 'BLENDER_EEVEE_NEXT'
scene.render.image_settings.color_mode = 'RGB'
scene.render.image_settings.compression = 90
scene.render.resolution_percentage = 50
scene.render.dither_intensity = 0.0
scene.cycles.use_denoising = False
scene.cycles.samples = 10
scene.cycles.sampling_pattern = 'TABULATED_SOBOL'
scene.cycles.light_sampling_threshold = 0.0
scene.cycles.use_adaptive_sampling = False
scene.cycles.use_light_tree = False
scene.cycles.blur_glossy = 0.0
scene.cycles.volume_bounces = 1
scene.cycles.pixel_filter_type = 'GAUSSIAN'
scene.cycles.sample_clamp_indirect = 0.0
scene.view_settings.view_transform = 'Standard'
bpy.context.view_layer.update()

# ---- added for rendering (the .blend has no active camera and no usable light): camera, sun
cam_auto = bpy.data.cameras.new('AutoCamera')
cam_auto.lens = 50.0
cam_auto.sensor_width = 36.0
cam_auto.clip_end = 1000.0
ob_auto_camera = bpy.data.objects.new('AutoCamera', cam_auto)
scene.collection.objects.link(ob_auto_camera)
ob_auto_camera.location = (31.3453, -37.6157, 31.4262)
ob_auto_camera.rotation_euler = (1.09748, -7.21219e-08, 0.694738)
scene.camera = ob_auto_camera
light_auto_sun = bpy.data.lights.new('AutoSun', 'SUN')
light_auto_sun.energy = 3.0
light_auto_sun.angle = 0.0523599
ob_auto_sun = bpy.data.objects.new('AutoSun', light_auto_sun)
scene.collection.objects.link(ob_auto_sun)
ob_auto_sun.rotation_euler = (0.872665, 0.174533, 0.523599)
bpy.context.view_layer.update()

